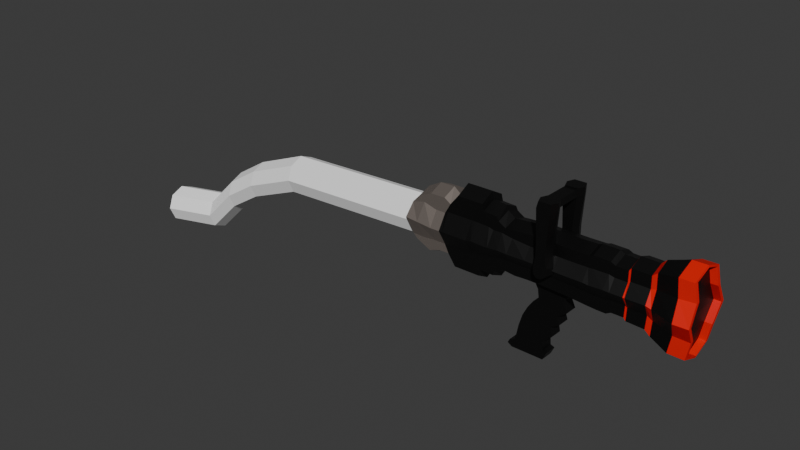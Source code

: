 # Source: mangueira.blend  (saved by Blender 4.2.66; exported with 4.5.12 LTS)
import bpy
from mathutils import Matrix  # noqa: F401  (used for matrix-valued properties, if any)

bpy.ops.wm.read_factory_settings(use_empty=True)
scene = bpy.context.scene
scene.name = 'Scene'

# ---- collections
col_collection = bpy.data.collections.new('Collection'); scene.collection.children.link(col_collection)

# ---- materials (node trees are filled in below, after node groups)
mat_material_001 = bpy.data.materials.new('Material.001')
mat_material_003 = bpy.data.materials.new('Material.003')
mat_material_004 = bpy.data.materials.new('Material.004')
mat_material = bpy.data.materials.new('Material')
mat_material.alpha_threshold = 0.0
mat_material.roughness = 0.5
mat_material.line_color = (0.0, 0.0, 0.0, 1.0)

# ---- material node trees
mat_material_001.use_nodes = True; mat_material_001.node_tree.nodes.clear()
_N = mat_material_001.node_tree.nodes; _L = mat_material_001.node_tree.links
n0 = _N.new('ShaderNodeBsdfPrincipled'); n0.name = 'Principled BSDF'; n0.location = (10, 300)
n0.inputs[0].default_value = (0.0, 0.0, 0.0, 1.0)
n1 = _N.new('ShaderNodeOutputMaterial'); n1.name = 'Material Output'; n1.location = (300, 300)
_L.new(n0.outputs[0], n1.inputs[0])
n1.is_active_output = True
mat_material_003.use_nodes = True; mat_material_003.node_tree.nodes.clear()
_N = mat_material_003.node_tree.nodes; _L = mat_material_003.node_tree.links
n0 = _N.new('ShaderNodeBsdfPrincipled'); n0.name = 'Principled BSDF'; n0.location = (10, 300)
n0.inputs[0].default_value = (0.8005, 0.004363, 0.0, 1.0)
n1 = _N.new('ShaderNodeOutputMaterial'); n1.name = 'Material Output'; n1.location = (300, 300)
_L.new(n0.outputs[0], n1.inputs[0])
n1.is_active_output = True
mat_material_004.use_nodes = True; mat_material_004.node_tree.nodes.clear()
_N = mat_material_004.node_tree.nodes; _L = mat_material_004.node_tree.links
n0 = _N.new('ShaderNodeBsdfPrincipled'); n0.name = 'Principled BSDF'; n0.location = (10, 300)
n0.inputs[0].default_value = (0.3918, 0.336, 0.3016, 1.0)
n0.inputs[1].default_value = 0.811
n1 = _N.new('ShaderNodeOutputMaterial'); n1.name = 'Material Output'; n1.location = (300, 300)
_L.new(n0.outputs[0], n1.inputs[0])
n1.is_active_output = True
mat_material.use_nodes = True; mat_material.node_tree.nodes.clear()
_N = mat_material.node_tree.nodes; _L = mat_material.node_tree.links
n0 = _N.new('ShaderNodeOutputMaterial'); n0.name = 'Material Output'; n0.location = (300, 300)
n1 = _N.new('ShaderNodeBsdfPrincipled'); n1.name = 'Principled BSDF'; n1.location = (10, 300)
n1.inputs[0].default_value = (1.0, 1.0, 1.0, 1.0)
n1.inputs[2].default_value = 1.0
n1.inputs[3].default_value = 1.45
_L.new(n1.outputs[0], n0.inputs[0])
n0.is_active_output = True

# ---- world
world_world = bpy.data.worlds.new('World'); scene.world = world_world
world_world.use_nodes = True; world_world.node_tree.nodes.clear()
_N = world_world.node_tree.nodes; _L = world_world.node_tree.links
n0 = _N.new('ShaderNodeOutputWorld'); n0.name = 'World Output'; n0.location = (300, 300)
n1 = _N.new('ShaderNodeBackground'); n1.name = 'Background'; n1.location = (10, 300)
n1.inputs[0].default_value = (0.05088, 0.05088, 0.05088, 1.0)
_L.new(n1.outputs[0], n0.inputs[0])
n0.is_active_output = True
world_world.color = (0.05088, 0.05088, 0.05088)
world_world.sun_shadow_jitter_overblur = 0.0

# ---- meshes
me_cube_001 = bpy.data.meshes.new('Cube.001')
me_cube_001.from_pydata([(-2.379, -3.423, -1.0), (-2.379, -3.423, 1.0), (-2.156, 3.61, -1.0), (-2.156, 3.61, 1.0), (-0.3794, -3.423, -1.0), (-0.3794, -3.423, 1.0), (-0.1557, 3.61, -1.0), (-0.1557, 3.61, 1.0), (4.634, -3.628, -1.0), (4.634, -3.628, 1.0), (4.426, 3.6, -1.0), (4.426, 3.6, 1.0), (-2.268, 0.1217, -1.489), (-2.268, 0.06483, 1.488), (-0.2676, 0.1217, -1.489), (-0.2676, 0.06483, 1.488), (4.185, 0.0684, -1.489), (4.185, 0.01156, 1.488), (7.434, -3.857, -1.0), (7.434, -3.857, 1.0), (7.119, 3.673, -1.0), (7.119, 3.673, 1.0), (7.007, 0.07661, -1.489), (7.007, 0.01977, 1.488), (8.893, -3.95, -1.0), (8.893, -3.95, 1.0), (7.649, 3.859, -1.0), (7.649, 3.859, 1.0), (7.947, -0.01703, -1.488), (7.947, -0.07387, 1.488), (10.36, -3.969, -1.0), (10.36, -3.969, 1.0), (10.32, 3.862, -1.0), (10.32, 3.862, 1.0), (10.15, 0.0933, -1.489), (10.15, 0.03646, 1.488), (11.05, -3.555, -1.0), (11.05, -3.555, 1.0), (11.05, 3.521, -1.0), (11.05, 3.521, 1.0), (11.09, 0.05432, -1.489), (11.09, -0.002515, 1.488), (13.03, -3.536, -1.0), (13.03, -3.536, 1.0), (13.02, 3.497, -1.0), (13.02, 3.497, 1.0), (13.1, 0.07393, -1.489), (13.1, 0.01709, 1.488), (13.36, -3.971, -1.0), (13.36, -3.971, 1.0), (13.34, 3.969, -1.0), (13.34, 3.969, 1.0), (13.4, 0.0705, -1.489), (13.4, 0.01366, 1.488), (16.2, -4.096, -1.0), (16.2, -4.096, 1.0), (16.3, 3.951, -1.0), (16.3, 3.951, 1.0), (16.42, 0.1181, -1.489), (16.42, 0.06129, 1.488), (17.06, -4.833, -1.0), (17.06, -4.833, 1.0), (17.05, 4.574, -1.0), (17.05, 4.574, 1.0), (17.28, -0.101, -1.488), (17.28, -0.1579, 1.489), (20.08, -5.582, -1.374), (20.08, -5.628, 1.42), (20.24, 5.51, -1.42), (20.24, 5.464, 1.374), (20.93, -0.1472, -2.077), (20.93, -0.2728, 2.081), (22.72, -5.514, -1.116), (22.72, -5.556, 1.161), (22.6, 5.44, -1.162), (22.6, 5.397, 1.116), (23.28, -0.07942, -1.811), (23.28, -0.2054, 1.813), (-2.322, -1.617, -1.0), (-0.322, -1.617, 1.0), (4.403, -1.744, 1.0), (-2.322, -1.617, 1.0), (-0.322, -1.617, -1.0), (4.403, -1.744, -1.0), (7.215, -1.851, 1.0), (7.215, -1.851, -1.0), (8.407, -1.945, 1.0), (8.407, -1.945, -1.0), (10.25, -1.898, 1.0), (10.25, -1.898, -1.0), (11.07, -1.716, 1.0), (11.07, -1.716, -1.0), (13.07, -1.697, 1.0), (13.07, -1.697, -1.0), (13.38, -1.91, 1.0), (13.38, -1.91, -1.0), (16.32, -1.946, 1.0), (16.32, -1.946, -1.0), (17.17, -2.417, 1.0), (17.17, -2.417, -1.0), (20.52, -2.857, 1.408), (20.52, -2.811, -1.386), (23.17, -2.881, 1.148), (23.17, -2.833, -1.126), (-2.212, 1.851, 1.0), (-0.2117, 1.851, -1.0), (4.306, 1.82, -1.0), (-2.212, 1.851, -1.0), (-0.2117, 1.851, 1.0), (4.306, 1.82, 1.0), (7.063, 1.86, -1.0), (7.063, 1.86, 1.0), (7.798, 1.907, -1.0), (7.798, 1.907, 1.0), (10.23, 1.963, -1.0), (10.23, 1.963, 1.0), (11.07, 1.773, -1.0), (11.07, 1.773, 1.0), (13.06, 1.771, -1.0), (13.06, 1.771, 1.0), (13.37, 2.005, -1.0), (13.37, 2.005, 1.0), (16.36, 2.021, -1.0), (16.36, 2.021, 1.0), (17.16, 2.222, -1.0), (17.16, 2.222, 1.0), (20.58, 2.662, -1.408), (20.58, 2.615, 1.386), (23.14, 2.842, -1.149), (23.14, 2.794, 1.125), (-4.4, -3.537, -1.0), (-4.4, -3.537, 1.0), (-4.72, 3.393, -1.0), (-4.72, 3.393, 1.0), (-5.298, 0.06014, -1.489), (-5.298, 0.003305, 1.488), (-5.197, -1.601, -1.0), (-5.197, -1.601, 1.0), (-5.138, 2.075, 1.0), (-5.138, 2.075, -1.0), (-6.318, -3.335, -1.0), (-6.318, -3.335, 1.0), (-6.431, 3.258, -1.0), (-6.431, 3.258, 1.0), (-6.827, 0.1068, -1.489), (-6.827, 0.04999, 1.488), (-6.908, -1.684, -1.0), (-6.908, -1.684, 1.0), (-6.953, 2.38, 1.0), (-6.953, 2.38, -1.0), (-7.75, -3.997, -1.0), (-7.75, -3.997, 1.0), (-7.611, 3.962, -1.0), (-7.611, 3.962, 1.0), (-8.601, -0.03436, -1.488), (-8.601, -0.0912, 1.488), (-8.573, -2.023, -1.0), (-8.573, -2.023, 1.0), (-8.421, 2.329, 1.0), (-8.421, 2.329, -1.0), (-8.154, -4.787, -1.0), (-8.154, -4.787, 1.0), (-7.943, 4.592, -1.0), (-7.943, 4.592, 1.0), (-9.131, -0.05145, -1.488), (-9.131, -0.1083, 1.488), (-9.139, -2.256, -1.0), (-9.139, -2.256, 1.0), (-9.22, 2.564, 1.0), (-9.22, 2.564, -1.0), (-10.47, -4.702, -1.0), (-10.47, -4.702, 1.0), (-10.25, 4.678, -1.0), (-10.25, 4.678, 1.0), (-11.44, 0.0343, -1.488), (-11.44, -0.02254, 1.488), (-11.45, -2.17, -1.0), (-11.45, -2.17, 1.0), (-11.53, 2.649, 1.0), (-11.53, 2.649, -1.0), (-10.63, -5.752, -1.0), (-10.63, -5.752, 1.0), (-10.54, 5.714, -1.0), (-10.54, 5.714, 1.0), (-12.33, -0.1707, -1.487), (-12.33, -0.2275, 1.489), (-12.08, -2.752, -1.0), (-12.08, -2.752, 1.0), (-12.25, 2.624, 1.0), (-12.25, 2.624, -1.0), (-14.87, -5.775, -1.0), (-14.87, -5.775, 1.0), (-14.79, 5.69, -1.0), (-14.79, 5.69, 1.0), (-16.57, -0.1946, -1.487), (-16.57, -0.2514, 1.489), (-16.32, -2.776, -1.0), (-16.32, -2.776, 1.0), (-16.5, 2.6, 1.0), (-16.5, 2.6, -1.0), (-16.15, -4.024, -1.0), (-16.15, -4.024, 1.0), (-16.12, 3.971, -1.0), (-16.12, 3.971, 1.0), (-17.2, -0.2411, -1.487), (-17.2, -0.2979, 1.489), (-16.86, -2.679, -1.0), (-16.86, -2.679, 1.0), (-17.02, 2.302, 1.0), (-17.02, 2.302, -1.0), (-17.75, -4.051, -1.0), (-17.75, -4.051, 1.0), (-17.23, 4.664, -1.0), (-17.23, 4.664, 1.0), (-18.8, -0.2677, -1.487), (-18.8, -0.3245, 1.49), (-18.46, -2.706, -1.0), (-18.46, -2.706, 1.0), (-18.62, 2.276, 1.0), (-18.62, 2.276, -1.0), (-19.65, -4.667, -1.0), (-19.65, -4.667, 1.0), (-19.71, 4.605, -1.0), (-19.71, 4.605, 1.0), (-21.31, -0.0572, -1.488), (-21.31, -0.114, 1.488), (-20.89, -2.873, -1.0), (-20.89, -2.873, 1.0), (-20.86, 2.864, 1.0), (-20.86, 2.864, -1.0), (-22.05, -3.526, -1.0), (-22.05, -3.526, 1.0), (-21.83, 3.642, -1.0), (-21.83, 3.642, 1.0), (-23.4, 0.09537, -1.489), (-23.4, 0.03853, 1.488), (-22.78, -2.828, -1.0), (-22.78, -2.828, 1.0), (-23.0, 2.333, 1.0), (-23.0, 2.333, -1.0), (-2.379, -4.169, -0.007748), (-2.156, 4.407, 0.008287), (-0.1557, 4.407, 0.008287), (-0.3794, -4.169, -0.007748), (4.426, 4.394, 0.008264), (4.634, -4.418, -0.008214), (7.119, 4.483, 0.00843), (7.434, -4.697, -0.008736), (7.649, 4.711, 0.008856), (8.893, -4.811, -0.00895), (10.32, 4.714, 0.008862), (10.36, -4.834, -0.008993), (11.05, 4.298, 0.008084), (11.05, -4.33, -0.008049), (13.02, 4.27, 0.008031), (13.03, -4.306, -0.008004), (13.34, 4.844, 0.009105), (13.36, -4.836, -0.008996), (16.3, 4.823, 0.009066), (16.2, -4.988, -0.009281), (17.05, 5.582, 0.01049), (17.06, -5.887, -0.01096), (20.24, 6.695, -0.01045), (20.08, -6.828, 0.01004), (22.65, 6.425, -0.01482), (22.75, -6.549, 0.01456), (-4.4, -4.307, -0.008006), (-4.72, 4.142, 0.007793), (-6.318, -4.06, -0.007546), (-6.431, 3.978, 0.007486), (-7.75, -4.868, -0.009056), (-7.611, 4.837, 0.009091), (-8.154, -5.832, -0.01086), (-7.943, 5.605, 0.01053), (-10.47, -5.727, -0.01066), (-10.25, 5.709, 0.01072), (-10.63, -7.007, -0.01306), (-10.54, 6.972, 0.01308), (-14.87, -7.036, -0.01311), (-14.79, 6.943, 0.01303), (-16.15, -4.901, -0.009118), (-16.12, 4.848, 0.009111), (-17.75, -4.933, -0.009178), (-17.23, 5.692, 0.01069), (-19.65, -5.685, -0.01058), (-19.71, 5.62, 0.01056), (-22.05, -4.294, -0.007982), (-21.83, 4.447, 0.008362), (-23.4, 0.0871, -0.0003455), (-22.78, -3.443, -0.006391), (-23.0, 2.85, 0.005376), (22.55, 6.748, -0.01053), (22.55, 5.554, -1.42), (23.12, 2.867, -1.409), (23.16, -2.91, 1.408), (22.67, -5.671, 1.42), (22.67, -6.88, 0.01012), (22.67, -5.625, -1.374), (23.16, -2.863, -1.385), (23.28, -0.08224, -2.078), (23.12, 2.821, 1.385), (23.28, -0.2079, 2.08), (22.55, 5.507, 1.374), (22.15, -0.1818, 0.0002), (22.16, -0.08986, -1.811), (22.03, -3.524, -0.00657), (22.05, -2.844, -1.126), (21.99, 3.462, 0.006492), (22.01, 2.831, -1.149), (22.16, -0.2159, 1.813), (22.05, -2.891, 1.148), (22.01, 2.784, 1.125), (21.52, 6.414, -0.01487), (21.63, -6.56, 0.01451), (21.48, 5.429, -1.162), (21.59, -5.566, 1.161), (21.59, -5.524, -1.116), (21.48, 5.387, 1.116)], [], [(78, 0, 130, 136), (241, 3, 7, 242), (79, 5, 9, 80), (243, 5, 1, 240), (78, 82, 4, 0), (79, 81, 1, 5), (80, 9, 19, 84), (242, 7, 11, 244), (243, 4, 8, 245), (105, 6, 10, 106), (82, 14, 16, 83), (109, 17, 23, 111), (108, 104, 13, 15), (107, 105, 14, 12), (108, 15, 17, 109), (241, 2, 132, 267), (84, 19, 25, 86), (85, 22, 28, 87), (244, 11, 21, 246), (245, 8, 18, 247), (83, 16, 22, 85), (106, 10, 20, 110), (112, 26, 32, 114), (249, 24, 30, 251), (246, 21, 27, 248), (111, 23, 29, 113), (247, 18, 24, 249), (110, 20, 26, 112), (250, 33, 39, 252), (88, 31, 37, 90), (87, 28, 34, 89), (86, 25, 31, 88), (248, 27, 33, 250), (113, 29, 35, 115), (91, 40, 46, 93), (116, 38, 44, 118), (115, 35, 41, 117), (251, 30, 36, 253), (114, 32, 38, 116), (89, 34, 40, 91), (119, 47, 53, 121), (254, 45, 51, 256), (90, 37, 43, 92), (252, 39, 45, 254), (117, 41, 47, 119), (253, 36, 42, 255), (94, 49, 55, 96), (95, 52, 58, 97), (255, 42, 48, 257), (118, 44, 50, 120), (93, 46, 52, 95), (92, 43, 49, 94), (259, 54, 60, 261), (123, 59, 65, 125), (256, 51, 57, 258), (121, 53, 59, 123), (257, 48, 54, 259), (120, 50, 56, 122), (98, 61, 67, 100), (99, 64, 70, 101), (122, 56, 62, 124), (97, 58, 64, 99), (96, 55, 61, 98), (258, 57, 63, 260), (263, 66, 297, 296), (127, 71, 301, 300), (260, 63, 69, 262), (125, 65, 71, 127), (261, 60, 66, 263), (124, 62, 68, 126), (77, 102, 310, 309), (75, 129, 311, 317), (126, 68, 292, 293), (101, 70, 299, 298), (100, 67, 295, 294), (262, 69, 302, 291), (71, 100, 294, 301), (66, 101, 298, 297), (102, 73, 315, 310), (59, 96, 98, 65), (54, 97, 99, 60), (60, 99, 101, 66), (65, 98, 100, 71), (47, 92, 94, 53), (42, 93, 95, 48), (48, 95, 97, 54), (53, 94, 96, 59), (41, 90, 92, 47), (30, 89, 91, 36), (36, 91, 93, 42), (29, 86, 88, 35), (24, 87, 89, 30), (35, 88, 90, 41), (8, 83, 85, 18), (18, 85, 87, 24), (23, 84, 86, 29), (107, 12, 134, 139), (4, 82, 83, 8), (17, 80, 84, 23), (15, 13, 81, 79), (12, 14, 82, 78), (15, 79, 80, 17), (70, 126, 293, 299), (129, 77, 309, 311), (64, 124, 126, 70), (63, 125, 127, 69), (69, 127, 300, 302), (58, 122, 124, 64), (52, 120, 122, 58), (51, 121, 123, 57), (57, 123, 125, 63), (46, 118, 120, 52), (39, 117, 119, 45), (45, 119, 121, 51), (34, 114, 116, 40), (33, 115, 117, 39), (40, 116, 118, 46), (27, 113, 115, 33), (22, 110, 112, 28), (21, 111, 113, 27), (28, 112, 114, 34), (16, 106, 110, 22), (7, 108, 109, 11), (2, 6, 105, 107), (7, 3, 104, 108), (11, 109, 111, 21), (14, 105, 106, 16), (2, 107, 139, 132), (136, 130, 140, 146), (135, 138, 148, 145), (267, 132, 142, 269), (138, 133, 143, 148), (13, 104, 138, 135), (81, 13, 135, 137), (240, 1, 131, 266), (104, 3, 133, 138), (1, 81, 137, 131), (12, 78, 136, 134), (144, 146, 156, 154), (146, 140, 150, 156), (145, 148, 158, 155), (269, 142, 152, 271), (134, 136, 146, 144), (139, 134, 144, 149), (132, 139, 149, 142), (266, 131, 141, 268), (131, 137, 147, 141), (137, 135, 145, 147), (154, 156, 166, 164), (156, 150, 160, 166), (155, 158, 168, 165), (271, 152, 162, 273), (149, 144, 154, 159), (142, 149, 159, 152), (268, 141, 151, 270), (141, 147, 157, 151), (147, 145, 155, 157), (148, 143, 153, 158), (164, 166, 176, 174), (166, 160, 170, 176), (165, 168, 178, 175), (273, 162, 172, 275), (159, 154, 164, 169), (152, 159, 169, 162), (270, 151, 161, 272), (151, 157, 167, 161), (157, 155, 165, 167), (158, 153, 163, 168), (172, 179, 189, 182), (179, 174, 184, 189), (174, 176, 186, 184), (176, 170, 180, 186), (169, 164, 174, 179), (162, 169, 179, 172), (272, 161, 171, 274), (161, 167, 177, 171), (167, 165, 175, 177), (168, 163, 173, 178), (181, 187, 197, 191), (276, 181, 191, 278), (182, 189, 199, 192), (189, 184, 194, 199), (274, 171, 181, 276), (171, 177, 187, 181), (177, 175, 185, 187), (178, 173, 183, 188), (275, 172, 182, 277), (175, 178, 188, 185), (197, 195, 205, 207), (191, 197, 207, 201), (278, 191, 201, 280), (192, 199, 209, 202), (187, 185, 195, 197), (188, 183, 193, 198), (277, 182, 192, 279), (185, 188, 198, 195), (186, 180, 190, 196), (184, 186, 196, 194), (281, 202, 212, 283), (208, 203, 213, 218), (207, 205, 215, 217), (201, 207, 217, 211), (198, 193, 203, 208), (279, 192, 202, 281), (195, 198, 208, 205), (196, 190, 200, 206), (194, 196, 206, 204), (199, 194, 204, 209), (215, 218, 228, 225), (283, 212, 222, 285), (218, 213, 223, 228), (217, 215, 225, 227), (205, 208, 218, 215), (206, 200, 210, 216), (204, 206, 216, 214), (209, 204, 214, 219), (202, 209, 219, 212), (280, 201, 211, 282), (226, 220, 230, 236), (225, 228, 238, 235), (285, 222, 232, 287), (228, 223, 233, 238), (216, 210, 220, 226), (214, 216, 226, 224), (219, 214, 224, 229), (212, 219, 229, 222), (282, 211, 221, 284), (211, 217, 227, 221), (290, 238, 233, 287), (289, 237, 235, 288), (286, 231, 237, 289), (288, 235, 238, 290), (224, 226, 236, 234), (229, 224, 234, 239), (222, 229, 239, 232), (284, 221, 231, 286), (221, 227, 237, 231), (227, 225, 235, 237), (220, 284, 286, 230), (234, 288, 290, 239), (230, 286, 289, 236), (236, 289, 288, 234), (239, 290, 287, 232), (210, 282, 284, 220), (223, 285, 287, 233), (200, 280, 282, 210), (213, 283, 285, 223), (193, 279, 281, 203), (203, 281, 283, 213), (183, 277, 279, 193), (190, 278, 280, 200), (173, 275, 277, 183), (170, 274, 276, 180), (180, 276, 278, 190), (160, 272, 274, 170), (150, 270, 272, 160), (163, 273, 275, 173), (140, 268, 270, 150), (153, 271, 273, 163), (130, 266, 268, 140), (143, 269, 271, 153), (0, 240, 266, 130), (133, 267, 269, 143), (76, 128, 308, 304), (128, 74, 314, 308), (68, 262, 291, 292), (73, 265, 313, 315), (103, 76, 304, 306), (61, 261, 263, 67), (62, 260, 262, 68), (67, 263, 296, 295), (56, 258, 260, 62), (49, 257, 259, 55), (50, 256, 258, 56), (55, 259, 261, 61), (43, 255, 257, 49), (37, 253, 255, 43), (38, 252, 254, 44), (44, 254, 256, 50), (31, 251, 253, 37), (26, 248, 250, 32), (32, 250, 252, 38), (19, 247, 249, 25), (20, 246, 248, 26), (25, 249, 251, 31), (9, 245, 247, 19), (10, 244, 246, 20), (3, 241, 267, 133), (5, 243, 245, 9), (6, 242, 244, 10), (4, 243, 240, 0), (2, 241, 242, 6), (264, 74, 292, 291), (74, 128, 293, 292), (73, 102, 294, 295), (72, 265, 296, 297), (76, 103, 298, 299), (77, 129, 300, 301), (102, 77, 301, 294), (103, 72, 297, 298), (128, 76, 299, 293), (129, 75, 302, 300), (75, 264, 291, 302), (265, 73, 295, 296), (305, 310, 315, 313), (307, 311, 309, 303), (303, 309, 310, 305), (312, 317, 311, 307), (314, 312, 307, 308), (304, 303, 305, 306), (308, 307, 303, 304), (306, 305, 313, 316), (265, 72, 316, 313), (264, 75, 317, 312), (74, 264, 312, 314), (72, 103, 306, 316)])
me_cube_001.polygons.foreach_set('material_index', [0, 0, 0, 0, 0, 0, 0, 0, 0, 0, 0, 0, 0, 0, 0, 0, 0, 0, 0, 0, 0, 0, 0, 0, 0, 0, 0, 0, 0, 0, 0, 0, 0, 0, 0, 0, 0, 0, 0, 0, 1, 1, 0, 0, 0, 0, 0, 0, 1, 1, 1, 1, 1, 1, 0, 0, 0, 0, 0, 0, 1, 1, 1, 1, 1, 1, 0, 0, 0, 0, 1, 1, 1, 1, 1, 1, 1, 1, 1, 1, 1, 0, 0, 1, 1, 0, 0, 0, 0, 0, 0, 0, 0, 0, 0, 0, 0, 0, 0, 0, 0, 0, 1, 1, 0, 0, 1, 1, 0, 0, 1, 1, 0, 1, 0, 0, 0, 0, 0, 0, 0, 0, 0, 0, 0, 0, 0, 0, 0, 0, 0, 0, 0, 0, 0, 0, 0, 0, 0, 0, 0, 0, 0, 0, 0, 0, 0, 0, 0, 0, 0, 0, 0, 0, 0, 0, 0, 0, 0, 0, 0, 0, 0, 0, 0, 0, 0, 0, 0, 0, 0, 0, 0, 0, 0, 0, 0, 0, 0, 0, 0, 0, 0, 0, 0, 0, 0, 0, 0, 0, 0, 0, 0, 0, 0, 0, 0, 0, 2, 2, 2, 2, 0, 0, 0, 0, 0, 0, 2, 2, 2, 2, 2, 2, 2, 2, 2, 2, 2, 2, 2, 2, 2, 2, 2, 2, 2, 2, 2, 2, 2, 2, 2, 2, 2, 2, 2, 2, 2, 2, 2, 2, 2, 2, 2, 2, 2, 0, 2, 0, 0, 0, 0, 0, 0, 0, 0, 0, 0, 0, 0, 0, 0, 1, 1, 1, 1, 1, 0, 0, 1, 1, 0, 0, 1, 1, 0, 0, 1, 0, 0, 0, 0, 0, 0, 0, 0, 0, 0, 0, 0, 0, 1, 1, 1, 1, 1, 1, 1, 1, 1, 1, 1, 1, 0, 0, 0, 0, 0, 0, 0, 0, 1, 1, 1, 1])
_uv = me_cube_001.uv_layers.new(name='UVMap')
_uv.uv.foreach_set('vector', [0.125, 0.6858, 0.125, 0.75, 0.125, 0.75, 0.125, 0.6858, 0.5, 0.25, 0.625, 0.25, 0.625, 0.5, 0.5, 0.5, 0.625, 0.6858, 0.625, 0.75, 0.625, 0.75, 0.625, 0.6858, 0.5, 0.75, 0.625, 0.75, 0.625, 1.0, 0.5, 1.0, 0.125, 0.6858, 0.375, 0.6858, 0.375, 0.75, 0.125, 0.75, 0.625, 0.6858, 0.875, 0.6858, 0.875, 0.75, 0.625, 0.75, 0.625, 0.6858, 0.625, 0.75, 0.625, 0.75, 0.625, 0.6858, 0.5, 0.5, 0.625, 0.5, 0.625, 0.5, 0.5, 0.5, 0.5, 0.75, 0.375, 0.75, 0.375, 0.75, 0.5, 0.75, 0.375, 0.5625, 0.375, 0.5, 0.375, 0.5, 0.375, 0.5625, 0.375, 0.6858, 0.375, 0.625, 0.375, 0.625, 0.375, 0.6858, 0.625, 0.5625, 0.625, 0.625, 0.625, 0.625, 0.625, 0.5625, 0.625, 0.5625, 0.875, 0.5625, 0.875, 0.625, 0.625, 0.625, 0.125, 0.5625, 0.375, 0.5625, 0.375, 0.625, 0.125, 0.625, 0.625, 0.5625, 0.625, 0.625, 0.625, 0.625, 0.625, 0.5625, 0.5, 0.25, 0.375, 0.25, 0.375, 0.25, 0.5, 0.25, 0.625, 0.6858, 0.625, 0.75, 0.625, 0.75, 0.625, 0.6858, 0.375, 0.6858, 0.375, 0.625, 0.375, 0.625, 0.375, 0.6858, 0.5, 0.5, 0.625, 0.5, 0.625, 0.5, 0.5, 0.5, 0.5, 0.75, 0.375, 0.75, 0.375, 0.75, 0.5, 0.75, 0.375, 0.6858, 0.375, 0.625, 0.375, 0.625, 0.375, 0.6858, 0.375, 0.5625, 0.375, 0.5, 0.375, 0.5, 0.375, 0.5625, 0.375, 0.5625, 0.375, 0.5, 0.375, 0.5, 0.375, 0.5625, 0.5, 0.75, 0.375, 0.75, 0.375, 0.75, 0.5, 0.75, 0.5, 0.5, 0.625, 0.5, 0.625, 0.5, 0.5, 0.5, 0.625, 0.5625, 0.625, 0.625, 0.625, 0.625, 0.625, 0.5625, 0.5, 0.75, 0.375, 0.75, 0.375, 0.75, 0.5, 0.75, 0.375, 0.5625, 0.375, 0.5, 0.375, 0.5, 0.375, 0.5625, 0.5, 0.5, 0.625, 0.5, 0.625, 0.5, 0.5, 0.5, 0.625, 0.6858, 0.625, 0.75, 0.625, 0.75, 0.625, 0.6858, 0.375, 0.6858, 0.375, 0.625, 0.375, 0.625, 0.375, 0.6858, 0.625, 0.6858, 0.625, 0.75, 0.625, 0.75, 0.625, 0.6858, 0.5, 0.5, 0.625, 0.5, 0.625, 0.5, 0.5, 0.5, 0.625, 0.5625, 0.625, 0.625, 0.625, 0.625, 0.625, 0.5625, 0.375, 0.6858, 0.375, 0.625, 0.375, 0.625, 0.375, 0.6858, 0.375, 0.5625, 0.375, 0.5, 0.375, 0.5, 0.375, 0.5625, 0.625, 0.5625, 0.625, 0.625, 0.625, 0.625, 0.625, 0.5625, 0.5, 0.75, 0.375, 0.75, 0.375, 0.75, 0.5, 0.75, 0.375, 0.5625, 0.375, 0.5, 0.375, 0.5, 0.375, 0.5625, 0.375, 0.6858, 0.375, 0.625, 0.375, 0.625, 0.375, 0.6858, 0.625, 0.5625, 0.625, 0.625, 0.625, 0.625, 0.625, 0.5625, 0.5, 0.5, 0.625, 0.5, 0.625, 0.5, 0.5, 0.5, 0.625, 0.6858, 0.625, 0.75, 0.625, 0.75, 0.625, 0.6858, 0.5, 0.5, 0.625, 0.5, 0.625, 0.5, 0.5, 0.5, 0.625, 0.5625, 0.625, 0.625, 0.625, 0.625, 0.625, 0.5625, 0.5, 0.75, 0.375, 0.75, 0.375, 0.75, 0.5, 0.75, 0.625, 0.6858, 0.625, 0.75, 0.625, 0.75, 0.625, 0.6858, 0.375, 0.6858, 0.375, 0.625, 0.375, 0.625, 0.375, 0.6858, 0.5, 0.75, 0.375, 0.75, 0.375, 0.75, 0.5, 0.75, 0.375, 0.5625, 0.375, 0.5, 0.375, 0.5, 0.375, 0.5625, 0.375, 0.6858, 0.375, 0.625, 0.375, 0.625, 0.375, 0.6858, 0.625, 0.6858, 0.625, 0.75, 0.625, 0.75, 0.625, 0.6858, 0.5, 0.75, 0.375, 0.75, 0.375, 0.75, 0.5, 0.75, 0.625, 0.5625, 0.625, 0.625, 0.625, 0.625, 0.625, 0.5625, 0.5, 0.5, 0.625, 0.5, 0.625, 0.5, 0.5, 0.5, 0.625, 0.5625, 0.625, 0.625, 0.625, 0.625, 0.625, 0.5625, 0.5, 0.75, 0.375, 0.75, 0.375, 0.75, 0.5, 0.75, 0.375, 0.5625, 0.375, 0.5, 0.375, 0.5, 0.375, 0.5625, 0.625, 0.6858, 0.625, 0.75, 0.625, 0.75, 0.625, 0.6858, 0.375, 0.6858, 0.375, 0.625, 0.375, 0.625, 0.375, 0.6858, 0.375, 0.5625, 0.375, 0.5, 0.375, 0.5, 0.375, 0.5625, 0.375, 0.6858, 0.375, 0.625, 0.375, 0.625, 0.375, 0.6858, 0.625, 0.6858, 0.625, 0.75, 0.625, 0.75, 0.625, 0.6858, 0.5, 0.5, 0.625, 0.5, 0.625, 0.5, 0.5, 0.5, 0.5, 0.75, 0.375, 0.75, 0.375, 0.75, 0.5, 0.75, 0.625, 0.5625, 0.625, 0.625, 0.625, 0.625, 0.625, 0.5625, 0.5, 0.5, 0.625, 0.5, 0.625, 0.5, 0.5, 0.5, 0.625, 0.5625, 0.625, 0.625, 0.625, 0.625, 0.625, 0.5625, 0.5, 0.75, 0.375, 0.75, 0.375, 0.75, 0.5, 0.75, 0.375, 0.5625, 0.375, 0.5, 0.375, 0.5, 0.375, 0.5625, 0.609, 0.625, 0.6007, 0.6829, 0.6007, 0.6829, 0.609, 0.625, 0.6017, 0.5071, 0.6015, 0.5657, 0.6015, 0.5657, 0.6017, 0.5071, 0.375, 0.5625, 0.375, 0.5, 0.375, 0.5, 0.375, 0.5625, 0.375, 0.6858, 0.375, 0.625, 0.375, 0.625, 0.375, 0.6858, 0.625, 0.6858, 0.625, 0.75, 0.625, 0.75, 0.625, 0.6858, 0.5, 0.5, 0.625, 0.5, 0.625, 0.5, 0.5, 0.5, 0.625, 0.625, 0.625, 0.6858, 0.625, 0.6858, 0.625, 0.625, 0.375, 0.75, 0.375, 0.6858, 0.375, 0.6858, 0.375, 0.75, 0.6007, 0.6829, 0.6022, 0.743, 0.6022, 0.743, 0.6007, 0.6829, 0.625, 0.625, 0.625, 0.6858, 0.625, 0.6858, 0.625, 0.625, 0.375, 0.75, 0.375, 0.6858, 0.375, 0.6858, 0.375, 0.75, 0.375, 0.75, 0.375, 0.6858, 0.375, 0.6858, 0.375, 0.75, 0.625, 0.625, 0.625, 0.6858, 0.625, 0.6858, 0.625, 0.625, 0.625, 0.625, 0.625, 0.6858, 0.625, 0.6858, 0.625, 0.625, 0.375, 0.75, 0.375, 0.6858, 0.375, 0.6858, 0.375, 0.75, 0.375, 0.75, 0.375, 0.6858, 0.375, 0.6858, 0.375, 0.75, 0.625, 0.625, 0.625, 0.6858, 0.625, 0.6858, 0.625, 0.625, 0.625, 0.625, 0.625, 0.6858, 0.625, 0.6858, 0.625, 0.625, 0.375, 0.75, 0.375, 0.6858, 0.375, 0.6858, 0.375, 0.75, 0.375, 0.75, 0.375, 0.6858, 0.375, 0.6858, 0.375, 0.75, 0.625, 0.625, 0.625, 0.6858, 0.625, 0.6858, 0.625, 0.625, 0.375, 0.75, 0.375, 0.6858, 0.375, 0.6858, 0.375, 0.75, 0.625, 0.625, 0.625, 0.6858, 0.625, 0.6858, 0.625, 0.625, 0.375, 0.75, 0.375, 0.6858, 0.375, 0.6858, 0.375, 0.75, 0.375, 0.75, 0.375, 0.6858, 0.375, 0.6858, 0.375, 0.75, 0.625, 0.625, 0.625, 0.6858, 0.625, 0.6858, 0.625, 0.625, 0.125, 0.5625, 0.125, 0.625, 0.125, 0.625, 0.125, 0.5625, 0.375, 0.75, 0.375, 0.6858, 0.375, 0.6858, 0.375, 0.75, 0.625, 0.625, 0.625, 0.6858, 0.625, 0.6858, 0.625, 0.625, 0.625, 0.625, 0.875, 0.625, 0.875, 0.6858, 0.625, 0.6858, 0.125, 0.625, 0.375, 0.625, 0.375, 0.6858, 0.125, 0.6858, 0.625, 0.625, 0.625, 0.6858, 0.625, 0.6858, 0.625, 0.625, 0.375, 0.625, 0.375, 0.5625, 0.375, 0.5625, 0.375, 0.625, 0.6015, 0.5657, 0.609, 0.625, 0.609, 0.625, 0.6015, 0.5657, 0.375, 0.625, 0.375, 0.5625, 0.375, 0.5625, 0.375, 0.625, 0.625, 0.5, 0.625, 0.5625, 0.625, 0.5625, 0.625, 0.5, 0.625, 0.5, 0.625, 0.5625, 0.625, 0.5625, 0.625, 0.5, 0.375, 0.625, 0.375, 0.5625, 0.375, 0.5625, 0.375, 0.625, 0.375, 0.625, 0.375, 0.5625, 0.375, 0.5625, 0.375, 0.625, 0.625, 0.5, 0.625, 0.5625, 0.625, 0.5625, 0.625, 0.5, 0.625, 0.5, 0.625, 0.5625, 0.625, 0.5625, 0.625, 0.5, 0.375, 0.625, 0.375, 0.5625, 0.375, 0.5625, 0.375, 0.625, 0.625, 0.5, 0.625, 0.5625, 0.625, 0.5625, 0.625, 0.5, 0.625, 0.5, 0.625, 0.5625, 0.625, 0.5625, 0.625, 0.5, 0.375, 0.625, 0.375, 0.5625, 0.375, 0.5625, 0.375, 0.625, 0.625, 0.5, 0.625, 0.5625, 0.625, 0.5625, 0.625, 0.5, 0.375, 0.625, 0.375, 0.5625, 0.375, 0.5625, 0.375, 0.625, 0.625, 0.5, 0.625, 0.5625, 0.625, 0.5625, 0.625, 0.5, 0.375, 0.625, 0.375, 0.5625, 0.375, 0.5625, 0.375, 0.625, 0.625, 0.5, 0.625, 0.5625, 0.625, 0.5625, 0.625, 0.5, 0.375, 0.625, 0.375, 0.5625, 0.375, 0.5625, 0.375, 0.625, 0.375, 0.625, 0.375, 0.5625, 0.375, 0.5625, 0.375, 0.625, 0.625, 0.5, 0.625, 0.5625, 0.625, 0.5625, 0.625, 0.5, 0.125, 0.5, 0.375, 0.5, 0.375, 0.5625, 0.125, 0.5625, 0.625, 0.5, 0.875, 0.5, 0.875, 0.5625, 0.625, 0.5625, 0.625, 0.5, 0.625, 0.5625, 0.625, 0.5625, 0.625, 0.5, 0.375, 0.625, 0.375, 0.5625, 0.375, 0.5625, 0.375, 0.625, 0.125, 0.5, 0.125, 0.5625, 0.125, 0.5625, 0.125, 0.5, 0.125, 0.6858, 0.125, 0.75, 0.125, 0.75, 0.125, 0.6858, 0.875, 0.625, 0.875, 0.5625, 0.875, 0.5625, 0.875, 0.625, 0.5, 0.25, 0.375, 0.25, 0.375, 0.25, 0.5, 0.25, 0.875, 0.5625, 0.875, 0.5, 0.875, 0.5, 0.875, 0.5625, 0.875, 0.625, 0.875, 0.5625, 0.875, 0.5625, 0.875, 0.625, 0.875, 0.6858, 0.875, 0.625, 0.875, 0.625, 0.875, 0.6858, 0.5, 1.0, 0.625, 1.0, 0.625, 1.0, 0.5, 1.0, 0.875, 0.5625, 0.875, 0.5, 0.875, 0.5, 0.875, 0.5625, 0.875, 0.75, 0.875, 0.6858, 0.875, 0.6858, 0.875, 0.75, 0.125, 0.625, 0.125, 0.6858, 0.125, 0.6858, 0.125, 0.625, 0.125, 0.625, 0.125, 0.6858, 0.125, 0.6858, 0.125, 0.625, 0.125, 0.6858, 0.125, 0.75, 0.125, 0.75, 0.125, 0.6858, 0.875, 0.625, 0.875, 0.5625, 0.875, 0.5625, 0.875, 0.625, 0.5, 0.25, 0.375, 0.25, 0.375, 0.25, 0.5, 0.25, 0.125, 0.625, 0.125, 0.6858, 0.125, 0.6858, 0.125, 0.625, 0.125, 0.5625, 0.125, 0.625, 0.125, 0.625, 0.125, 0.5625, 0.125, 0.5, 0.125, 0.5625, 0.125, 0.5625, 0.125, 0.5, 0.5, 1.0, 0.625, 1.0, 0.625, 1.0, 0.5, 1.0, 0.875, 0.75, 0.875, 0.6858, 0.875, 0.6858, 0.875, 0.75, 0.875, 0.6858, 0.875, 0.625, 0.875, 0.625, 0.875, 0.6858, 0.125, 0.625, 0.125, 0.6858, 0.125, 0.6858, 0.125, 0.625, 0.125, 0.6858, 0.125, 0.75, 0.125, 0.75, 0.125, 0.6858, 0.875, 0.625, 0.875, 0.5625, 0.875, 0.5625, 0.875, 0.625, 0.5, 0.25, 0.375, 0.25, 0.375, 0.25, 0.5, 0.25, 0.125, 0.5625, 0.125, 0.625, 0.125, 0.625, 0.125, 0.5625, 0.125, 0.5, 0.125, 0.5625, 0.125, 0.5625, 0.125, 0.5, 0.5, 1.0, 0.625, 1.0, 0.625, 1.0, 0.5, 1.0, 0.875, 0.75, 0.875, 0.6858, 0.875, 0.6858, 0.875, 0.75, 0.875, 0.6858, 0.875, 0.625, 0.875, 0.625, 0.875, 0.6858, 0.875, 0.5625, 0.875, 0.5, 0.875, 0.5, 0.875, 0.5625, 0.125, 0.625, 0.125, 0.6858, 0.125, 0.6858, 0.125, 0.625, 0.125, 0.6858, 0.125, 0.75, 0.125, 0.75, 0.125, 0.6858, 0.875, 0.625, 0.875, 0.5625, 0.875, 0.5625, 0.875, 0.625, 0.5, 0.25, 0.375, 0.25, 0.375, 0.25, 0.5, 0.25, 0.125, 0.5625, 0.125, 0.625, 0.125, 0.625, 0.125, 0.5625, 0.125, 0.5, 0.125, 0.5625, 0.125, 0.5625, 0.125, 0.5, 0.5, 1.0, 0.625, 1.0, 0.625, 1.0, 0.5, 1.0, 0.875, 0.75, 0.875, 0.6858, 0.875, 0.6858, 0.875, 0.75, 0.875, 0.6858, 0.875, 0.625, 0.875, 0.625, 0.875, 0.6858, 0.875, 0.5625, 0.875, 0.5, 0.875, 0.5, 0.875, 0.5625, 0.125, 0.5, 0.125, 0.5625, 0.125, 0.5625, 0.125, 0.5, 0.125, 0.5625, 0.125, 0.625, 0.125, 0.625, 0.125, 0.5625, 0.125, 0.625, 0.125, 0.6858, 0.125, 0.6858, 0.125, 0.625, 0.125, 0.6858, 0.125, 0.75, 0.125, 0.75, 0.125, 0.6858, 0.125, 0.5625, 0.125, 0.625, 0.125, 0.625, 0.125, 0.5625, 0.125, 0.5, 0.125, 0.5625, 0.125, 0.5625, 0.125, 0.5, 0.5, 1.0, 0.625, 1.0, 0.625, 1.0, 0.5, 1.0, 0.875, 0.75, 0.875, 0.6858, 0.875, 0.6858, 0.875, 0.75, 0.875, 0.6858, 0.875, 0.625, 0.875, 0.625, 0.875, 0.6858, 0.875, 0.5625, 0.875, 0.5, 0.875, 0.5, 0.875, 0.5625, 0.875, 0.75, 0.875, 0.6858, 0.875, 0.6858, 0.875, 0.75, 0.5, 1.0, 0.625, 1.0, 0.625, 1.0, 0.5, 1.0, 0.125, 0.5, 0.125, 0.5625, 0.125, 0.5625, 0.125, 0.5, 0.125, 0.5625, 0.125, 0.625, 0.125, 0.625, 0.125, 0.5625, 0.5, 1.0, 0.625, 1.0, 0.625, 1.0, 0.5, 1.0, 0.875, 0.75, 0.875, 0.6858, 0.875, 0.6858, 0.875, 0.75, 0.875, 0.6858, 0.875, 0.625, 0.875, 0.625, 0.875, 0.6858, 0.875, 0.5625, 0.875, 0.5, 0.875, 0.5, 0.875, 0.5625, 0.5, 0.25, 0.375, 0.25, 0.375, 0.25, 0.5, 0.25, 0.875, 0.625, 0.875, 0.5625, 0.875, 0.5625, 0.875, 0.625, 0.875, 0.6858, 0.875, 0.625, 0.875, 0.625, 0.875, 0.6858, 0.875, 0.75, 0.875, 0.6858, 0.875, 0.6858, 0.875, 0.75, 0.5, 1.0, 0.625, 1.0, 0.625, 1.0, 0.5, 1.0, 0.125, 0.5, 0.125, 0.5625, 0.125, 0.5625, 0.125, 0.5, 0.875, 0.6858, 0.875, 0.625, 0.875, 0.625, 0.875, 0.6858, 0.875, 0.5625, 0.875, 0.5, 0.875, 0.5, 0.875, 0.5625, 0.5, 0.25, 0.375, 0.25, 0.375, 0.25, 0.5, 0.25, 0.875, 0.625, 0.875, 0.5625, 0.875, 0.5625, 0.875, 0.625, 0.125, 0.6858, 0.125, 0.75, 0.125, 0.75, 0.125, 0.6858, 0.125, 0.625, 0.125, 0.6858, 0.125, 0.6858, 0.125, 0.625, 0.5, 0.25, 0.375, 0.25, 0.375, 0.25, 0.5, 0.25, 0.875, 0.5625, 0.875, 0.5, 0.875, 0.5, 0.875, 0.5625, 0.875, 0.6858, 0.875, 0.625, 0.875, 0.625, 0.875, 0.6858, 0.875, 0.75, 0.875, 0.6858, 0.875, 0.6858, 0.875, 0.75, 0.875, 0.5625, 0.875, 0.5, 0.875, 0.5, 0.875, 0.5625, 0.5, 0.25, 0.375, 0.25, 0.375, 0.25, 0.5, 0.25, 0.875, 0.625, 0.875, 0.5625, 0.875, 0.5625, 0.875, 0.625, 0.125, 0.6858, 0.125, 0.75, 0.125, 0.75, 0.125, 0.6858, 0.125, 0.625, 0.125, 0.6858, 0.125, 0.6858, 0.125, 0.625, 0.125, 0.5625, 0.125, 0.625, 0.125, 0.625, 0.125, 0.5625, 0.875, 0.625, 0.875, 0.5625, 0.875, 0.5625, 0.875, 0.625, 0.5, 0.25, 0.375, 0.25, 0.375, 0.25, 0.5, 0.25, 0.875, 0.5625, 0.875, 0.5, 0.875, 0.5, 0.875, 0.5625, 0.875, 0.6858, 0.875, 0.625, 0.875, 0.625, 0.875, 0.6858, 0.875, 0.625, 0.875, 0.5625, 0.875, 0.5625, 0.875, 0.625, 0.125, 0.6858, 0.125, 0.75, 0.125, 0.75, 0.125, 0.6858, 0.125, 0.625, 0.125, 0.6858, 0.125, 0.6858, 0.125, 0.625, 0.125, 0.5625, 0.125, 0.625, 0.125, 0.625, 0.125, 0.5625, 0.125, 0.5, 0.125, 0.5625, 0.125, 0.5625, 0.125, 0.5, 0.5, 1.0, 0.625, 1.0, 0.625, 1.0, 0.5, 1.0, 0.125, 0.6858, 0.125, 0.75, 0.125, 0.75, 0.125, 0.6858, 0.875, 0.625, 0.875, 0.5625, 0.875, 0.5625, 0.875, 0.625, 0.5, 0.25, 0.375, 0.25, 0.375, 0.25, 0.5, 0.25, 0.875, 0.5625, 0.875, 0.5, 0.875, 0.5, 0.875, 0.5625, 0.125, 0.6858, 0.125, 0.75, 0.125, 0.75, 0.125, 0.6858, 0.125, 0.625, 0.125, 0.6858, 0.125, 0.6858, 0.125, 0.625, 0.125, 0.5625, 0.125, 0.625, 0.125, 0.625, 0.125, 0.5625, 0.125, 0.5, 0.125, 0.5625, 0.125, 0.5625, 0.125, 0.5, 0.5, 1.0, 0.625, 1.0, 0.625, 1.0, 0.5, 1.0, 0.875, 0.75, 0.875, 0.6858, 0.875, 0.6858, 0.875, 0.75, 0.5, 0.1875, 0.625, 0.1875, 0.625, 0.25, 0.5, 0.25, 0.5, 0.0642, 0.625, 0.0642, 0.625, 0.125, 0.5, 0.125, 0.5, 0.0, 0.625, 0.0, 0.625, 0.0642, 0.5, 0.0642, 0.5, 0.125, 0.625, 0.125, 0.625, 0.1875, 0.5, 0.1875, 0.125, 0.625, 0.125, 0.6858, 0.125, 0.6858, 0.125, 0.625, 0.125, 0.5625, 0.125, 0.625, 0.125, 0.625, 0.125, 0.5625, 0.125, 0.5, 0.125, 0.5625, 0.125, 0.5625, 0.125, 0.5, 0.5, 1.0, 0.625, 1.0, 0.625, 1.0, 0.5, 1.0, 0.875, 0.75, 0.875, 0.6858, 0.875, 0.6858, 0.875, 0.75, 0.875, 0.6858, 0.875, 0.625, 0.875, 0.625, 0.875, 0.6858, 0.375, 1.0, 0.5, 1.0, 0.5, 1.0, 0.375, 1.0, 0.375, 0.125, 0.5, 0.125, 0.5, 0.1875, 0.375, 0.1875, 0.375, 0.0, 0.5, 0.0, 0.5, 0.0642, 0.375, 0.0642, 0.375, 0.0642, 0.5, 0.0642, 0.5, 0.125, 0.375, 0.125, 0.375, 0.1875, 0.5, 0.1875, 0.5, 0.25, 0.375, 0.25, 0.375, 1.0, 0.5, 1.0, 0.5, 1.0, 0.375, 1.0, 0.625, 0.25, 0.5, 0.25, 0.5, 0.25, 0.625, 0.25, 0.375, 1.0, 0.5, 1.0, 0.5, 1.0, 0.375, 1.0, 0.625, 0.25, 0.5, 0.25, 0.5, 0.25, 0.625, 0.25, 0.625, 0.25, 0.5, 0.25, 0.5, 0.25, 0.625, 0.25, 0.625, 0.25, 0.5, 0.25, 0.5, 0.25, 0.625, 0.25, 0.625, 0.25, 0.5, 0.25, 0.5, 0.25, 0.625, 0.25, 0.375, 1.0, 0.5, 1.0, 0.5, 1.0, 0.375, 1.0, 0.625, 0.25, 0.5, 0.25, 0.5, 0.25, 0.625, 0.25, 0.375, 1.0, 0.5, 1.0, 0.5, 1.0, 0.375, 1.0, 0.375, 1.0, 0.5, 1.0, 0.5, 1.0, 0.375, 1.0, 0.375, 1.0, 0.5, 1.0, 0.5, 1.0, 0.375, 1.0, 0.375, 1.0, 0.5, 1.0, 0.5, 1.0, 0.375, 1.0, 0.625, 0.25, 0.5, 0.25, 0.5, 0.25, 0.625, 0.25, 0.375, 1.0, 0.5, 1.0, 0.5, 1.0, 0.375, 1.0, 0.625, 0.25, 0.5, 0.25, 0.5, 0.25, 0.625, 0.25, 0.375, 1.0, 0.5, 1.0, 0.5, 1.0, 0.375, 1.0, 0.625, 0.25, 0.5, 0.25, 0.5, 0.25, 0.625, 0.25, 0.375, 1.0, 0.5, 1.0, 0.5, 1.0, 0.375, 1.0, 0.625, 0.25, 0.5, 0.25, 0.5, 0.25, 0.625, 0.25, 0.3909, 0.6247, 0.3991, 0.5652, 0.3991, 0.5652, 0.3909, 0.6247, 0.3991, 0.5652, 0.3977, 0.5069, 0.3977, 0.5069, 0.3991, 0.5652, 0.375, 0.5, 0.5, 0.5, 0.5, 0.5, 0.375, 0.5, 0.6022, 0.743, 0.5002, 0.7436, 0.5002, 0.7436, 0.6022, 0.743, 0.3985, 0.6825, 0.3909, 0.6247, 0.3909, 0.6247, 0.3985, 0.6825, 0.625, 0.75, 0.5, 0.75, 0.5, 0.75, 0.625, 0.75, 0.375, 0.5, 0.5, 0.5, 0.5, 0.5, 0.375, 0.5, 0.625, 0.75, 0.5, 0.75, 0.5, 0.75, 0.625, 0.75, 0.375, 0.5, 0.5, 0.5, 0.5, 0.5, 0.375, 0.5, 0.625, 0.75, 0.5, 0.75, 0.5, 0.75, 0.625, 0.75, 0.375, 0.5, 0.5, 0.5, 0.5, 0.5, 0.375, 0.5, 0.625, 0.75, 0.5, 0.75, 0.5, 0.75, 0.625, 0.75, 0.625, 0.75, 0.5, 0.75, 0.5, 0.75, 0.625, 0.75, 0.625, 0.75, 0.5, 0.75, 0.5, 0.75, 0.625, 0.75, 0.375, 0.5, 0.5, 0.5, 0.5, 0.5, 0.375, 0.5, 0.375, 0.5, 0.5, 0.5, 0.5, 0.5, 0.375, 0.5, 0.625, 0.75, 0.5, 0.75, 0.5, 0.75, 0.625, 0.75, 0.375, 0.5, 0.5, 0.5, 0.5, 0.5, 0.375, 0.5, 0.375, 0.5, 0.5, 0.5, 0.5, 0.5, 0.375, 0.5, 0.625, 0.75, 0.5, 0.75, 0.5, 0.75, 0.625, 0.75, 0.375, 0.5, 0.5, 0.5, 0.5, 0.5, 0.375, 0.5, 0.625, 0.75, 0.5, 0.75, 0.5, 0.75, 0.625, 0.75, 0.625, 0.75, 0.5, 0.75, 0.5, 0.75, 0.625, 0.75, 0.375, 0.5, 0.5, 0.5, 0.5, 0.5, 0.375, 0.5, 0.625, 0.25, 0.5, 0.25, 0.5, 0.25, 0.625, 0.25, 0.625, 0.75, 0.5, 0.75, 0.5, 0.75, 0.625, 0.75, 0.375, 0.5, 0.5, 0.5, 0.5, 0.5, 0.375, 0.5, 0.375, 0.75, 0.5, 0.75, 0.5, 1.0, 0.375, 1.0, 0.375, 0.25, 0.5, 0.25, 0.5, 0.5, 0.375, 0.5, 0.499, 0.5065, 0.3977, 0.5069, 0.375, 0.5, 0.5, 0.5, 0.3977, 0.5069, 0.3991, 0.5652, 0.375, 0.5625, 0.375, 0.5, 0.6022, 0.743, 0.6007, 0.6829, 0.625, 0.6858, 0.625, 0.75, 0.3983, 0.7429, 0.5002, 0.7436, 0.5, 0.75, 0.375, 0.75, 0.3909, 0.6247, 0.3985, 0.6825, 0.375, 0.6858, 0.375, 0.625, 0.609, 0.625, 0.6015, 0.5657, 0.625, 0.5625, 0.625, 0.625, 0.6007, 0.6829, 0.609, 0.625, 0.625, 0.625, 0.625, 0.6858, 0.3985, 0.6825, 0.3983, 0.7429, 0.375, 0.75, 0.375, 0.6858, 0.3991, 0.5652, 0.3909, 0.6247, 0.375, 0.625, 0.375, 0.5625, 0.6015, 0.5657, 0.6017, 0.5071, 0.625, 0.5, 0.625, 0.5625, 0.6017, 0.5071, 0.499, 0.5065, 0.5, 0.5, 0.625, 0.5, 0.5002, 0.7436, 0.6022, 0.743, 0.625, 0.75, 0.5, 0.75, 0.5, 0.6858, 0.6007, 0.6829, 0.6022, 0.743, 0.5002, 0.7436, 0.5, 0.5625, 0.6015, 0.5657, 0.609, 0.625, 0.5, 0.625, 0.5, 0.625, 0.609, 0.625, 0.6007, 0.6829, 0.5, 0.6858, 0.499, 0.5065, 0.6017, 0.5071, 0.6015, 0.5657, 0.5, 0.5625, 0.3977, 0.5069, 0.499, 0.5065, 0.5, 0.5625, 0.3991, 0.5652, 0.3909, 0.6247, 0.5, 0.625, 0.5, 0.6858, 0.3985, 0.6825, 0.3991, 0.5652, 0.5, 0.5625, 0.5, 0.625, 0.3909, 0.6247, 0.3985, 0.6825, 0.5, 0.6858, 0.5002, 0.7436, 0.3983, 0.7429, 0.5002, 0.7436, 0.3983, 0.7429, 0.3983, 0.7429, 0.5002, 0.7436, 0.499, 0.5065, 0.6017, 0.5071, 0.6017, 0.5071, 0.499, 0.5065, 0.3977, 0.5069, 0.499, 0.5065, 0.499, 0.5065, 0.3977, 0.5069, 0.3983, 0.7429, 0.3985, 0.6825, 0.3985, 0.6825, 0.3983, 0.7429])
me_cube_001.materials.append(mat_material_001)
me_cube_001.materials.append(mat_material_003)
me_cube_001.materials.append(mat_material_004)
me_cube_001.update()
me_cube_002 = bpy.data.meshes.new('Cube.002')
me_cube_002.from_pydata([(-0.5232, 0.7986, -1.0), (-0.5232, 0.7986, 1.0), (-0.7545, 1.009, -1.0), (-0.7545, 1.009, 1.0), (1.279, 0.8033, -1.0), (1.279, 0.8033, 1.0), (1.486, 0.9434, -1.0), (1.486, 0.9434, 1.0), (-0.3605, 0.5292, -1.0), (-0.3605, 0.5292, 1.0), (1.026, 0.4772, -1.0), (1.026, 0.4772, 1.0), (-0.294, 0.1219, -1.0), (-0.294, 0.1219, 1.0), (0.9743, 0.3108, -1.0), (0.9743, 0.3108, 1.0), (-0.5669, -0.1776, -1.0), (-0.5669, -0.1776, 1.0), (1.197, -0.1352, -1.0), (1.197, -0.1352, 1.0), (-0.822, -0.5611, -1.0), (-0.822, -0.5611, 1.0), (0.7296, -0.4903, -1.0), (0.7296, -0.4903, 1.0), (-1.063, -1.054, -1.0), (-1.063, -1.054, 1.0), (0.8659, -0.8748, -1.0), (0.8659, -0.8748, 1.0), (-1.226, -1.644, -1.0), (-1.226, -1.644, 1.0), (0.4387, -1.139, -1.0), (0.4387, -1.139, 1.0), (-1.316, -2.155, -1.0), (-1.316, -2.155, 1.0), (0.5372, -1.621, -1.0), (0.5372, -1.621, 1.0), (-1.398, -2.47, -1.0), (-1.398, -2.47, 1.0), (0.07336, -2.036, -1.0), (0.07336, -2.036, 1.0), (-1.654, -2.599, -1.0), (-1.654, -2.599, 1.0), (0.1198, -2.486, -1.0), (0.1198, -2.486, 1.0), (-1.757, -2.804, -1.0), (-1.757, -2.804, 1.0), (0.3328, -2.568, -1.0), (0.3328, -2.568, 1.0), (-1.528, -2.949, -1.0), (-1.528, -2.949, 1.0), (0.1553, -2.954, -1.0), (0.1553, -2.954, 1.0)], [], [(0, 1, 3, 2), (2, 3, 7, 6), (6, 7, 5, 4), (1, 0, 8, 9), (2, 6, 4, 0), (7, 3, 1, 5), (8, 10, 14, 12), (0, 4, 10, 8), (5, 1, 9, 11), (4, 5, 11, 10), (15, 13, 17, 19), (9, 8, 12, 13), (11, 9, 13, 15), (10, 11, 15, 14), (16, 18, 22, 20), (14, 15, 19, 18), (12, 14, 18, 16), (13, 12, 16, 17), (21, 20, 24, 25), (17, 16, 20, 21), (19, 17, 21, 23), (18, 19, 23, 22), (27, 25, 29, 31), (23, 21, 25, 27), (22, 23, 27, 26), (20, 22, 26, 24), (28, 30, 34, 32), (26, 27, 31, 30), (24, 26, 30, 28), (25, 24, 28, 29), (35, 33, 37, 39), (29, 28, 32, 33), (31, 29, 33, 35), (30, 31, 35, 34), (38, 39, 43, 42), (34, 35, 39, 38), (32, 34, 38, 36), (33, 32, 36, 37), (40, 42, 46, 44), (36, 38, 42, 40), (37, 36, 40, 41), (39, 37, 41, 43), (47, 45, 49, 51), (41, 40, 44, 45), (43, 41, 45, 47), (42, 43, 47, 46), (50, 51, 49, 48), (46, 47, 51, 50), (44, 46, 50, 48), (45, 44, 48, 49)])
_uv = me_cube_002.uv_layers.new(name='UVMap')
_uv.uv.foreach_set('vector', [0.375, 0.0, 0.625, 0.0, 0.625, 0.25, 0.375, 0.25, 0.375, 0.25, 0.625, 0.25, 0.625, 0.5, 0.375, 0.5, 0.375, 0.5, 0.625, 0.5, 0.625, 0.75, 0.375, 0.75, 0.625, 0.0, 0.375, 0.0, 0.375, 0.0, 0.625, 0.0, 0.125, 0.5, 0.375, 0.5, 0.375, 0.75, 0.125, 0.75, 0.625, 0.5, 0.875, 0.5, 0.875, 0.75, 0.625, 0.75, 0.125, 0.75, 0.375, 0.75, 0.375, 0.75, 0.125, 0.75, 0.125, 0.75, 0.375, 0.75, 0.375, 0.75, 0.125, 0.75, 0.625, 0.75, 0.875, 0.75, 0.875, 0.75, 0.625, 0.75, 0.375, 0.75, 0.625, 0.75, 0.625, 0.75, 0.375, 0.75, 0.625, 0.75, 0.875, 0.75, 0.875, 0.75, 0.625, 0.75, 0.625, 0.0, 0.375, 0.0, 0.375, 0.0, 0.625, 0.0, 0.625, 0.75, 0.875, 0.75, 0.875, 0.75, 0.625, 0.75, 0.375, 0.75, 0.625, 0.75, 0.625, 0.75, 0.375, 0.75, 0.125, 0.75, 0.375, 0.75, 0.375, 0.75, 0.125, 0.75, 0.375, 0.75, 0.625, 0.75, 0.625, 0.75, 0.375, 0.75, 0.125, 0.75, 0.375, 0.75, 0.375, 0.75, 0.125, 0.75, 0.625, 0.0, 0.375, 0.0, 0.375, 0.0, 0.625, 0.0, 0.625, 0.0, 0.375, 0.0, 0.375, 0.0, 0.625, 0.0, 0.625, 0.0, 0.375, 0.0, 0.375, 0.0, 0.625, 0.0, 0.625, 0.75, 0.875, 0.75, 0.875, 0.75, 0.625, 0.75, 0.375, 0.75, 0.625, 0.75, 0.625, 0.75, 0.375, 0.75, 0.625, 0.75, 0.875, 0.75, 0.875, 0.75, 0.625, 0.75, 0.625, 0.75, 0.875, 0.75, 0.875, 0.75, 0.625, 0.75, 0.375, 0.75, 0.625, 0.75, 0.625, 0.75, 0.375, 0.75, 0.125, 0.75, 0.375, 0.75, 0.375, 0.75, 0.125, 0.75, 0.125, 0.75, 0.375, 0.75, 0.375, 0.75, 0.125, 0.75, 0.375, 0.75, 0.625, 0.75, 0.625, 0.75, 0.375, 0.75, 0.125, 0.75, 0.375, 0.75, 0.375, 0.75, 0.125, 0.75, 0.625, 0.0, 0.375, 0.0, 0.375, 0.0, 0.625, 0.0, 0.625, 0.75, 0.875, 0.75, 0.875, 0.75, 0.625, 0.75, 0.625, 0.0, 0.375, 0.0, 0.375, 0.0, 0.625, 0.0, 0.625, 0.75, 0.875, 0.75, 0.875, 0.75, 0.625, 0.75, 0.375, 0.75, 0.625, 0.75, 0.625, 0.75, 0.375, 0.75, 0.375, 0.75, 0.625, 0.75, 0.625, 0.75, 0.375, 0.75, 0.375, 0.75, 0.625, 0.75, 0.625, 0.75, 0.375, 0.75, 0.125, 0.75, 0.375, 0.75, 0.375, 0.75, 0.125, 0.75, 0.625, 0.0, 0.375, 0.0, 0.375, 0.0, 0.625, 0.0, 0.125, 0.75, 0.375, 0.75, 0.375, 0.75, 0.125, 0.75, 0.125, 0.75, 0.375, 0.75, 0.375, 0.75, 0.125, 0.75, 0.625, 0.0, 0.375, 0.0, 0.375, 0.0, 0.625, 0.0, 0.625, 0.75, 0.875, 0.75, 0.875, 0.75, 0.625, 0.75, 0.625, 0.75, 0.875, 0.75, 0.875, 0.75, 0.625, 0.75, 0.625, 0.0, 0.375, 0.0, 0.375, 0.0, 0.625, 0.0, 0.625, 0.75, 0.875, 0.75, 0.875, 0.75, 0.625, 0.75, 0.375, 0.75, 0.625, 0.75, 0.625, 0.75, 0.375, 0.75, 0.375, 0.75, 0.625, 0.75, 0.625, 1.0, 0.375, 1.0, 0.375, 0.75, 0.625, 0.75, 0.625, 0.75, 0.375, 0.75, 0.125, 0.75, 0.375, 0.75, 0.375, 0.75, 0.125, 0.75, 0.625, 0.0, 0.375, 0.0, 0.375, 0.0, 0.625, 0.0])
me_cube_002.materials.append(mat_material_001)
me_cube_002.update()
me_cube_003 = bpy.data.meshes.new('Cube.003')
me_cube_003.from_pydata([(-0.2576, -0.9579, -1.0), (-0.2576, -0.9579, 1.0), (-0.6466, -0.6697, -1.0), (-0.6466, -0.6697, 1.0), (0.183, -0.9481, -1.0), (0.183, -0.9481, 1.0), (0.5882, -0.7021, -1.0), (0.5882, -0.7021, 1.0), (-0.7757, -0.3134, -1.0), (-0.7757, -0.3134, 1.0), (0.832, -0.3361, -1.0), (0.832, -0.3361, 1.0), (-0.7795, 0.4923, -1.0), (-0.7795, 0.4923, 1.0), (0.7926, 0.502, -1.0), (0.7926, 0.502, 1.0), (-0.6154, 1.821, -1.0), (-0.6154, 1.821, 1.0), (0.6542, 1.847, -1.0), (0.6542, 1.847, 1.0), (-0.645, 3.239, -1.0), (-0.645, 3.239, 1.0), (0.6245, 3.266, -1.0), (0.6245, 3.266, 1.0), (-0.8199, 5.498, -1.0), (-0.8199, 5.498, 1.0), (0.7304, 5.544, -1.0), (0.7304, 5.544, 1.0), (-0.9654, 7.382, -1.0), (-0.9654, 7.382, 1.0), (0.8269, 7.331, -1.0), (0.8269, 7.331, 1.0), (-0.7481, 8.273, -1.0), (-0.7481, 8.273, 1.0), (0.8312, 8.3, -1.0), (0.8312, 8.3, 1.0), (-0.02918, -0.6859, -1.0), (-0.02918, -0.6859, 1.0), (-0.03728, -0.953, -1.0), (-0.03728, -0.953, 1.0), (0.02818, -0.3248, -1.0), (0.02818, -0.3248, 1.0), (0.006561, 0.4971, -1.0), (0.006561, 0.4971, 1.0), (0.0194, 1.834, -1.0), (0.0194, 1.834, 1.0), (-0.01025, 3.253, -1.0), (-0.01025, 3.253, 1.0), (-0.04477, 5.521, -1.0), (-0.04477, 5.521, 1.0), (-0.06923, 7.356, -1.0), (-0.06923, 7.356, 1.0), (0.04157, 8.286, -1.0), (0.04157, 8.286, 1.0), (-0.3852, -0.9579, 7.083e-09), (-0.9744, -0.6697, 6.547e-09), (0.8956, -0.7021, 6.607e-09), (0.2819, -0.9481, 7.065e-09), (-1.17, -0.3134, 5.883e-09), (1.265, -0.3361, 5.925e-09), (-1.176, 0.4923, 4.382e-09), (1.205, 0.502, 4.364e-09), (-0.9271, 1.821, 1.908e-09), (0.9954, 1.847, 1.859e-09), (-0.972, 3.239, -7.343e-10), (0.9505, 3.266, -7.838e-10), (-1.237, 5.498, -4.942e-09), (1.111, 5.544, -5.028e-09), (-1.457, 7.382, -8.451e-09), (1.257, 7.331, -8.356e-09), (-1.128, 8.273, -1.011e-08), (1.263, 8.3, -1.016e-08), (0.06772, 8.286, -1.014e-08), (-0.05168, -0.953, 7.074e-09), (-0.06923, 7.356, -4.449), (-0.9654, 7.382, -4.449), (0.04157, 8.286, -4.449), (-0.7481, 8.273, -4.449), (0.8269, 7.331, -4.449), (0.8312, 8.3, -4.449)], [], [(54, 1, 3, 55), (37, 7, 11, 41), (56, 7, 5, 57), (73, 39, 1, 54), (36, 6, 4, 38), (37, 3, 1, 39), (40, 8, 12, 42), (55, 3, 9, 58), (56, 6, 10, 59), (36, 2, 8, 40), (43, 15, 19, 45), (41, 11, 15, 43), (58, 9, 13, 60), (59, 10, 14, 61), (63, 18, 22, 65), (60, 13, 17, 62), (61, 14, 18, 63), (42, 12, 16, 44), (47, 23, 27, 49), (44, 16, 20, 46), (45, 19, 23, 47), (62, 17, 21, 64), (49, 27, 31, 51), (64, 21, 25, 66), (65, 22, 26, 67), (46, 20, 24, 48), (69, 30, 34, 71), (66, 25, 29, 68), (67, 26, 30, 69), (48, 24, 28, 50), (72, 53, 35, 71), (30, 50, 74, 78), (51, 31, 35, 53), (68, 29, 33, 70), (29, 51, 53, 33), (52, 34, 79, 76), (70, 33, 53, 72), (26, 48, 50, 30), (22, 46, 48, 26), (25, 49, 51, 29), (17, 45, 47, 21), (18, 44, 46, 22), (21, 47, 49, 25), (14, 42, 44, 18), (9, 41, 43, 13), (13, 43, 45, 17), (6, 36, 40, 10), (10, 40, 42, 14), (7, 37, 39, 5), (2, 36, 38, 0), (57, 5, 39, 73), (3, 37, 41, 9), (4, 57, 73, 38), (32, 70, 72, 52), (28, 68, 70, 32), (52, 72, 71, 34), (27, 67, 69, 31), (24, 66, 68, 28), (31, 69, 71, 35), (23, 65, 67, 27), (20, 64, 66, 24), (16, 62, 64, 20), (15, 61, 63, 19), (12, 60, 62, 16), (19, 63, 65, 23), (11, 59, 61, 15), (8, 58, 60, 12), (7, 56, 59, 11), (2, 55, 58, 8), (38, 73, 54, 0), (6, 56, 57, 4), (0, 54, 55, 2), (74, 75, 77, 76), (78, 74, 76, 79), (32, 52, 76, 77), (28, 32, 77, 75), (50, 28, 75, 74), (34, 30, 78, 79)])
_uv = me_cube_003.uv_layers.new(name='UVMap')
_uv.uv.foreach_set('vector', [0.5, 0.0, 0.625, 0.0, 0.625, 0.25, 0.5, 0.25, 0.75, 0.5, 0.625, 0.5, 0.625, 0.5, 0.75, 0.5, 0.5, 0.5, 0.625, 0.5, 0.625, 0.75, 0.5, 0.75, 0.5, 0.875, 0.625, 0.875, 0.625, 1.0, 0.5, 1.0, 0.25, 0.5, 0.375, 0.5, 0.375, 0.75, 0.25, 0.75, 0.75, 0.5, 0.875, 0.5, 0.875, 0.75, 0.75, 0.75, 0.25, 0.5, 0.125, 0.5, 0.125, 0.5, 0.25, 0.5, 0.5, 0.25, 0.625, 0.25, 0.625, 0.25, 0.5, 0.25, 0.5, 0.5, 0.375, 0.5, 0.375, 0.5, 0.5, 0.5, 0.25, 0.5, 0.125, 0.5, 0.125, 0.5, 0.25, 0.5, 0.75, 0.5, 0.625, 0.5, 0.625, 0.5, 0.75, 0.5, 0.75, 0.5, 0.625, 0.5, 0.625, 0.5, 0.75, 0.5, 0.5, 0.25, 0.625, 0.25, 0.625, 0.25, 0.5, 0.25, 0.5, 0.5, 0.375, 0.5, 0.375, 0.5, 0.5, 0.5, 0.5, 0.5, 0.375, 0.5, 0.375, 0.5, 0.5, 0.5, 0.5, 0.25, 0.625, 0.25, 0.625, 0.25, 0.5, 0.25, 0.5, 0.5, 0.375, 0.5, 0.375, 0.5, 0.5, 0.5, 0.25, 0.5, 0.125, 0.5, 0.125, 0.5, 0.25, 0.5, 0.75, 0.5, 0.625, 0.5, 0.625, 0.5, 0.75, 0.5, 0.25, 0.5, 0.125, 0.5, 0.125, 0.5, 0.25, 0.5, 0.75, 0.5, 0.625, 0.5, 0.625, 0.5, 0.75, 0.5, 0.5, 0.25, 0.625, 0.25, 0.625, 0.25, 0.5, 0.25, 0.75, 0.5, 0.625, 0.5, 0.625, 0.5, 0.75, 0.5, 0.5, 0.25, 0.625, 0.25, 0.625, 0.25, 0.5, 0.25, 0.5, 0.5, 0.375, 0.5, 0.375, 0.5, 0.5, 0.5, 0.25, 0.5, 0.125, 0.5, 0.125, 0.5, 0.25, 0.5, 0.5, 0.5, 0.375, 0.5, 0.375, 0.5, 0.5, 0.5, 0.5, 0.25, 0.625, 0.25, 0.625, 0.25, 0.5, 0.25, 0.5, 0.5, 0.375, 0.5, 0.375, 0.5, 0.5, 0.5, 0.25, 0.5, 0.125, 0.5, 0.125, 0.5, 0.25, 0.5, 0.5, 0.375, 0.625, 0.375, 0.625, 0.5, 0.5, 0.5, 0.375, 0.5, 0.25, 0.5, 0.25, 0.5, 0.375, 0.5, 0.75, 0.5, 0.625, 0.5, 0.625, 0.5, 0.75, 0.5, 0.5, 0.25, 0.625, 0.25, 0.625, 0.25, 0.5, 0.25, 0.875, 0.5, 0.75, 0.5, 0.75, 0.5, 0.875, 0.5, 0.375, 0.375, 0.375, 0.5, 0.375, 0.5, 0.375, 0.375, 0.5, 0.25, 0.625, 0.25, 0.625, 0.375, 0.5, 0.375, 0.375, 0.5, 0.25, 0.5, 0.25, 0.5, 0.375, 0.5, 0.375, 0.5, 0.25, 0.5, 0.25, 0.5, 0.375, 0.5, 0.875, 0.5, 0.75, 0.5, 0.75, 0.5, 0.875, 0.5, 0.875, 0.5, 0.75, 0.5, 0.75, 0.5, 0.875, 0.5, 0.375, 0.5, 0.25, 0.5, 0.25, 0.5, 0.375, 0.5, 0.875, 0.5, 0.75, 0.5, 0.75, 0.5, 0.875, 0.5, 0.375, 0.5, 0.25, 0.5, 0.25, 0.5, 0.375, 0.5, 0.875, 0.5, 0.75, 0.5, 0.75, 0.5, 0.875, 0.5, 0.875, 0.5, 0.75, 0.5, 0.75, 0.5, 0.875, 0.5, 0.375, 0.5, 0.25, 0.5, 0.25, 0.5, 0.375, 0.5, 0.375, 0.5, 0.25, 0.5, 0.25, 0.5, 0.375, 0.5, 0.625, 0.5, 0.75, 0.5, 0.75, 0.75, 0.625, 0.75, 0.125, 0.5, 0.25, 0.5, 0.25, 0.75, 0.125, 0.75, 0.5, 0.75, 0.625, 0.75, 0.625, 0.875, 0.5, 0.875, 0.875, 0.5, 0.75, 0.5, 0.75, 0.5, 0.875, 0.5, 0.375, 0.75, 0.5, 0.75, 0.5, 0.875, 0.375, 0.875, 0.375, 0.25, 0.5, 0.25, 0.5, 0.375, 0.375, 0.375, 0.375, 0.25, 0.5, 0.25, 0.5, 0.25, 0.375, 0.25, 0.375, 0.375, 0.5, 0.375, 0.5, 0.5, 0.375, 0.5, 0.625, 0.5, 0.5, 0.5, 0.5, 0.5, 0.625, 0.5, 0.375, 0.25, 0.5, 0.25, 0.5, 0.25, 0.375, 0.25, 0.625, 0.5, 0.5, 0.5, 0.5, 0.5, 0.625, 0.5, 0.625, 0.5, 0.5, 0.5, 0.5, 0.5, 0.625, 0.5, 0.375, 0.25, 0.5, 0.25, 0.5, 0.25, 0.375, 0.25, 0.375, 0.25, 0.5, 0.25, 0.5, 0.25, 0.375, 0.25, 0.625, 0.5, 0.5, 0.5, 0.5, 0.5, 0.625, 0.5, 0.375, 0.25, 0.5, 0.25, 0.5, 0.25, 0.375, 0.25, 0.625, 0.5, 0.5, 0.5, 0.5, 0.5, 0.625, 0.5, 0.625, 0.5, 0.5, 0.5, 0.5, 0.5, 0.625, 0.5, 0.375, 0.25, 0.5, 0.25, 0.5, 0.25, 0.375, 0.25, 0.625, 0.5, 0.5, 0.5, 0.5, 0.5, 0.625, 0.5, 0.375, 0.25, 0.5, 0.25, 0.5, 0.25, 0.375, 0.25, 0.375, 0.875, 0.5, 0.875, 0.5, 1.0, 0.375, 1.0, 0.375, 0.5, 0.5, 0.5, 0.5, 0.75, 0.375, 0.75, 0.375, 0.0, 0.5, 0.0, 0.5, 0.25, 0.375, 0.25, 0.25, 0.5, 0.125, 0.5, 0.125, 0.5, 0.25, 0.5, 0.375, 0.5, 0.25, 0.5, 0.25, 0.5, 0.375, 0.5, 0.375, 0.25, 0.375, 0.375, 0.375, 0.375, 0.375, 0.25, 0.375, 0.25, 0.375, 0.25, 0.375, 0.25, 0.375, 0.25, 0.25, 0.5, 0.125, 0.5, 0.125, 0.5, 0.25, 0.5, 0.375, 0.5, 0.375, 0.5, 0.375, 0.5, 0.375, 0.5])
me_cube_003.materials.append(mat_material_001)
me_cube_003.update()
me_cube_004 = bpy.data.meshes.new('Cube.004')
me_cube_004.from_pydata([(-0.2576, -0.9579, -1.0), (-0.2576, -0.9579, 1.0), (-0.6466, -0.6697, -1.0), (-0.6466, -0.6697, 1.0), (0.183, -0.9481, -1.0), (0.183, -0.9481, 1.0), (0.5882, -0.7021, -1.0), (0.5882, -0.7021, 1.0), (-0.7757, -0.3134, -1.0), (-0.7757, -0.3134, 1.0), (0.832, -0.3361, -1.0), (0.832, -0.3361, 1.0), (-0.7795, 0.4923, -1.0), (-0.7795, 0.4923, 1.0), (0.7926, 0.502, -1.0), (0.7926, 0.502, 1.0), (-0.6154, 1.821, -1.0), (-0.6154, 1.821, 1.0), (0.6542, 1.847, -1.0), (0.6542, 1.847, 1.0), (-0.645, 3.239, -1.0), (-0.645, 3.239, 1.0), (0.6245, 3.266, -1.0), (0.6245, 3.266, 1.0), (-0.8199, 5.498, -1.0), (-0.8199, 5.498, 1.0), (0.7304, 5.544, -1.0), (0.7304, 5.544, 1.0), (-0.9654, 7.382, -1.0), (-0.9654, 7.382, 1.0), (0.8269, 7.331, -1.0), (0.8269, 7.331, 1.0), (-0.7481, 8.273, -1.0), (-0.7481, 8.273, 1.0), (0.8312, 8.3, -1.0), (0.8312, 8.3, 1.0), (-0.02918, -0.6859, -1.0), (-0.02918, -0.6859, 1.0), (-0.03728, -0.953, -1.0), (-0.03728, -0.953, 1.0), (0.02818, -0.3248, -1.0), (0.02818, -0.3248, 1.0), (0.006561, 0.4971, -1.0), (0.006561, 0.4971, 1.0), (0.0194, 1.834, -1.0), (0.0194, 1.834, 1.0), (-0.01025, 3.253, -1.0), (-0.01025, 3.253, 1.0), (-0.04477, 5.521, -1.0), (-0.04477, 5.521, 1.0), (-0.06923, 7.356, -1.0), (-0.06923, 7.356, 1.0), (0.04157, 8.286, -1.0), (0.04157, 8.286, 1.0), (-0.3852, -0.9579, 7.083e-09), (-0.9744, -0.6697, 6.547e-09), (0.8956, -0.7021, 6.607e-09), (0.2819, -0.9481, 7.065e-09), (-1.17, -0.3134, 5.883e-09), (1.265, -0.3361, 5.925e-09), (-1.176, 0.4923, 4.382e-09), (1.205, 0.502, 4.364e-09), (-0.9271, 1.821, 1.908e-09), (0.9954, 1.847, 1.859e-09), (-0.972, 3.239, -7.343e-10), (0.9505, 3.266, -7.838e-10), (-1.237, 5.498, -4.942e-09), (1.111, 5.544, -5.028e-09), (-1.457, 7.382, -8.451e-09), (1.257, 7.331, -8.356e-09), (-1.128, 8.273, -1.011e-08), (1.263, 8.3, -1.016e-08), (0.06772, 8.286, -1.014e-08), (-0.05168, -0.953, 7.074e-09)], [], [(54, 1, 3, 55), (37, 7, 11, 41), (56, 7, 5, 57), (73, 39, 1, 54), (36, 6, 4, 38), (37, 3, 1, 39), (40, 8, 12, 42), (55, 3, 9, 58), (56, 6, 10, 59), (36, 2, 8, 40), (43, 15, 19, 45), (41, 11, 15, 43), (58, 9, 13, 60), (59, 10, 14, 61), (63, 18, 22, 65), (60, 13, 17, 62), (61, 14, 18, 63), (42, 12, 16, 44), (47, 23, 27, 49), (44, 16, 20, 46), (45, 19, 23, 47), (62, 17, 21, 64), (49, 27, 31, 51), (64, 21, 25, 66), (65, 22, 26, 67), (46, 20, 24, 48), (69, 30, 34, 71), (66, 25, 29, 68), (67, 26, 30, 69), (48, 24, 28, 50), (72, 53, 35, 71), (50, 28, 32, 52), (51, 31, 35, 53), (68, 29, 33, 70), (29, 51, 53, 33), (30, 50, 52, 34), (70, 33, 53, 72), (26, 48, 50, 30), (22, 46, 48, 26), (25, 49, 51, 29), (17, 45, 47, 21), (18, 44, 46, 22), (21, 47, 49, 25), (14, 42, 44, 18), (9, 41, 43, 13), (13, 43, 45, 17), (6, 36, 40, 10), (10, 40, 42, 14), (7, 37, 39, 5), (2, 36, 38, 0), (57, 5, 39, 73), (3, 37, 41, 9), (4, 57, 73, 38), (32, 70, 72, 52), (28, 68, 70, 32), (52, 72, 71, 34), (27, 67, 69, 31), (24, 66, 68, 28), (31, 69, 71, 35), (23, 65, 67, 27), (20, 64, 66, 24), (16, 62, 64, 20), (15, 61, 63, 19), (12, 60, 62, 16), (19, 63, 65, 23), (11, 59, 61, 15), (8, 58, 60, 12), (7, 56, 59, 11), (2, 55, 58, 8), (38, 73, 54, 0), (6, 56, 57, 4), (0, 54, 55, 2)])
_uv = me_cube_004.uv_layers.new(name='UVMap')
_uv.uv.foreach_set('vector', [0.5, 0.0, 0.625, 0.0, 0.625, 0.25, 0.5, 0.25, 0.75, 0.5, 0.625, 0.5, 0.625, 0.5, 0.75, 0.5, 0.5, 0.5, 0.625, 0.5, 0.625, 0.75, 0.5, 0.75, 0.5, 0.875, 0.625, 0.875, 0.625, 1.0, 0.5, 1.0, 0.25, 0.5, 0.375, 0.5, 0.375, 0.75, 0.25, 0.75, 0.75, 0.5, 0.875, 0.5, 0.875, 0.75, 0.75, 0.75, 0.25, 0.5, 0.125, 0.5, 0.125, 0.5, 0.25, 0.5, 0.5, 0.25, 0.625, 0.25, 0.625, 0.25, 0.5, 0.25, 0.5, 0.5, 0.375, 0.5, 0.375, 0.5, 0.5, 0.5, 0.25, 0.5, 0.125, 0.5, 0.125, 0.5, 0.25, 0.5, 0.75, 0.5, 0.625, 0.5, 0.625, 0.5, 0.75, 0.5, 0.75, 0.5, 0.625, 0.5, 0.625, 0.5, 0.75, 0.5, 0.5, 0.25, 0.625, 0.25, 0.625, 0.25, 0.5, 0.25, 0.5, 0.5, 0.375, 0.5, 0.375, 0.5, 0.5, 0.5, 0.5, 0.5, 0.375, 0.5, 0.375, 0.5, 0.5, 0.5, 0.5, 0.25, 0.625, 0.25, 0.625, 0.25, 0.5, 0.25, 0.5, 0.5, 0.375, 0.5, 0.375, 0.5, 0.5, 0.5, 0.25, 0.5, 0.125, 0.5, 0.125, 0.5, 0.25, 0.5, 0.75, 0.5, 0.625, 0.5, 0.625, 0.5, 0.75, 0.5, 0.25, 0.5, 0.125, 0.5, 0.125, 0.5, 0.25, 0.5, 0.75, 0.5, 0.625, 0.5, 0.625, 0.5, 0.75, 0.5, 0.5, 0.25, 0.625, 0.25, 0.625, 0.25, 0.5, 0.25, 0.75, 0.5, 0.625, 0.5, 0.625, 0.5, 0.75, 0.5, 0.5, 0.25, 0.625, 0.25, 0.625, 0.25, 0.5, 0.25, 0.5, 0.5, 0.375, 0.5, 0.375, 0.5, 0.5, 0.5, 0.25, 0.5, 0.125, 0.5, 0.125, 0.5, 0.25, 0.5, 0.5, 0.5, 0.375, 0.5, 0.375, 0.5, 0.5, 0.5, 0.5, 0.25, 0.625, 0.25, 0.625, 0.25, 0.5, 0.25, 0.5, 0.5, 0.375, 0.5, 0.375, 0.5, 0.5, 0.5, 0.25, 0.5, 0.125, 0.5, 0.125, 0.5, 0.25, 0.5, 0.5, 0.375, 0.625, 0.375, 0.625, 0.5, 0.5, 0.5, 0.25, 0.5, 0.125, 0.5, 0.125, 0.5, 0.25, 0.5, 0.75, 0.5, 0.625, 0.5, 0.625, 0.5, 0.75, 0.5, 0.5, 0.25, 0.625, 0.25, 0.625, 0.25, 0.5, 0.25, 0.875, 0.5, 0.75, 0.5, 0.75, 0.5, 0.875, 0.5, 0.375, 0.5, 0.25, 0.5, 0.25, 0.5, 0.375, 0.5, 0.5, 0.25, 0.625, 0.25, 0.625, 0.375, 0.5, 0.375, 0.375, 0.5, 0.25, 0.5, 0.25, 0.5, 0.375, 0.5, 0.375, 0.5, 0.25, 0.5, 0.25, 0.5, 0.375, 0.5, 0.875, 0.5, 0.75, 0.5, 0.75, 0.5, 0.875, 0.5, 0.875, 0.5, 0.75, 0.5, 0.75, 0.5, 0.875, 0.5, 0.375, 0.5, 0.25, 0.5, 0.25, 0.5, 0.375, 0.5, 0.875, 0.5, 0.75, 0.5, 0.75, 0.5, 0.875, 0.5, 0.375, 0.5, 0.25, 0.5, 0.25, 0.5, 0.375, 0.5, 0.875, 0.5, 0.75, 0.5, 0.75, 0.5, 0.875, 0.5, 0.875, 0.5, 0.75, 0.5, 0.75, 0.5, 0.875, 0.5, 0.375, 0.5, 0.25, 0.5, 0.25, 0.5, 0.375, 0.5, 0.375, 0.5, 0.25, 0.5, 0.25, 0.5, 0.375, 0.5, 0.625, 0.5, 0.75, 0.5, 0.75, 0.75, 0.625, 0.75, 0.125, 0.5, 0.25, 0.5, 0.25, 0.75, 0.125, 0.75, 0.5, 0.75, 0.625, 0.75, 0.625, 0.875, 0.5, 0.875, 0.875, 0.5, 0.75, 0.5, 0.75, 0.5, 0.875, 0.5, 0.375, 0.75, 0.5, 0.75, 0.5, 0.875, 0.375, 0.875, 0.375, 0.25, 0.5, 0.25, 0.5, 0.375, 0.375, 0.375, 0.375, 0.25, 0.5, 0.25, 0.5, 0.25, 0.375, 0.25, 0.375, 0.375, 0.5, 0.375, 0.5, 0.5, 0.375, 0.5, 0.625, 0.5, 0.5, 0.5, 0.5, 0.5, 0.625, 0.5, 0.375, 0.25, 0.5, 0.25, 0.5, 0.25, 0.375, 0.25, 0.625, 0.5, 0.5, 0.5, 0.5, 0.5, 0.625, 0.5, 0.625, 0.5, 0.5, 0.5, 0.5, 0.5, 0.625, 0.5, 0.375, 0.25, 0.5, 0.25, 0.5, 0.25, 0.375, 0.25, 0.375, 0.25, 0.5, 0.25, 0.5, 0.25, 0.375, 0.25, 0.625, 0.5, 0.5, 0.5, 0.5, 0.5, 0.625, 0.5, 0.375, 0.25, 0.5, 0.25, 0.5, 0.25, 0.375, 0.25, 0.625, 0.5, 0.5, 0.5, 0.5, 0.5, 0.625, 0.5, 0.625, 0.5, 0.5, 0.5, 0.5, 0.5, 0.625, 0.5, 0.375, 0.25, 0.5, 0.25, 0.5, 0.25, 0.375, 0.25, 0.625, 0.5, 0.5, 0.5, 0.5, 0.5, 0.625, 0.5, 0.375, 0.25, 0.5, 0.25, 0.5, 0.25, 0.375, 0.25, 0.375, 0.875, 0.5, 0.875, 0.5, 1.0, 0.375, 1.0, 0.375, 0.5, 0.5, 0.5, 0.5, 0.75, 0.375, 0.75, 0.375, 0.0, 0.5, 0.0, 0.5, 0.25, 0.375, 0.25])
me_cube_004.materials.append(mat_material_001)
me_cube_004.update()
me_cylinder = bpy.data.meshes.new('Cylinder')
me_cylinder.from_pydata([(-4.22e-09, 0.4336, -0.4336), (-4.22e-09, 0.4336, 0.4336), (0.3066, 0.3066, -0.4336), (0.3066, 0.3066, 0.4336), (0.4336, 0.0, -0.4336), (0.4336, 0.0, 0.4336), (0.3066, -0.3066, -0.4336), (0.3066, -0.3066, 0.4336), (-4.22e-09, -0.4336, -0.4336), (-4.22e-09, -0.4336, 0.4336), (-0.3066, -0.3066, -0.4336), (-0.3066, -0.3066, 0.4336), (-0.4336, 0.0, -0.4336), (-0.4336, 0.0, 0.4336), (-0.3066, 0.3066, -0.4336), (-0.3066, 0.3066, 0.4336), (-5.637e-08, 0.4336, -1.395), (0.3066, 0.3066, -1.395), (0.4336, 0.0, -1.395), (0.3066, -0.3066, -1.395), (-5.637e-08, -0.4336, -1.395), (-0.3066, -0.3066, -1.395), (-0.4336, 0.0, -1.395), (-0.3066, 0.3066, -1.395), (-4.892e-08, 0.4336, -2.987), (0.3066, 0.3066, -2.987), (0.4336, 0.0, -2.987), (0.3066, -0.3066, -2.987), (-4.892e-08, -0.4336, -2.987), (-0.3066, -0.3066, -2.987), (-0.4336, 0.0, -2.987), (-0.3066, 0.3066, -2.987), (0.443, 0.4336, -4.241), (0.7496, 0.3066, -4.241), (0.8766, 0.0, -4.241), (0.7496, -0.3066, -4.241), (0.443, -0.4336, -4.241), (0.1364, -0.3066, -4.241), (0.009415, 0.0, -4.241), (0.1364, 0.3066, -4.241), (0.8921, 0.4336, -5.024), (1.199, 0.3066, -5.024), (1.326, 0.0, -5.024), (1.199, -0.3066, -5.024), (0.8921, -0.4336, -5.024), (0.5854, -0.3066, -5.024), (0.4584, 0.0, -5.024), (0.5854, 0.3066, -5.024), (1.61, 0.4336, -5.807), (1.917, 0.3066, -5.807), (2.044, 0.0, -5.807), (1.917, -0.3066, -5.807), (1.61, -0.4336, -5.807), (1.304, -0.3066, -5.807), (1.177, 0.0, -5.807), (1.304, 0.3066, -5.807), (1.61, 0.1408, -6.92), (1.917, 0.01382, -6.92), (2.044, -0.2928, -6.92), (1.917, -0.5994, -6.92), (1.61, -0.7264, -6.92), (1.304, -0.5994, -6.92), (1.177, -0.2928, -6.92), (1.304, 0.01382, -6.92)], [], [(0, 1, 3, 2), (2, 3, 5, 4), (4, 5, 7, 6), (6, 7, 9, 8), (8, 9, 11, 10), (10, 11, 13, 12), (3, 1, 15, 13, 11, 9, 7, 5), (12, 13, 15, 14), (14, 15, 1, 0), (10, 12, 22, 21), (19, 20, 28, 27), (6, 8, 20, 19), (12, 14, 23, 22), (2, 4, 18, 17), (8, 10, 21, 20), (14, 0, 16, 23), (0, 2, 17, 16), (4, 6, 19, 18), (31, 24, 32, 39), (17, 18, 26, 25), (22, 23, 31, 30), (20, 21, 29, 28), (18, 19, 27, 26), (16, 17, 25, 24), (23, 16, 24, 31), (21, 22, 30, 29), (36, 37, 45, 44), (29, 30, 38, 37), (27, 28, 36, 35), (25, 26, 34, 33), (30, 31, 39, 38), (28, 29, 37, 36), (26, 27, 35, 34), (24, 25, 33, 32), (46, 47, 55, 54), (34, 35, 43, 42), (32, 33, 41, 40), (39, 32, 40, 47), (37, 38, 46, 45), (35, 36, 44, 43), (33, 34, 42, 41), (38, 39, 47, 46), (53, 54, 62, 61), (44, 45, 53, 52), (42, 43, 51, 50), (40, 41, 49, 48), (47, 40, 48, 55), (45, 46, 54, 53), (43, 44, 52, 51), (41, 42, 50, 49), (56, 57, 58, 59, 60, 61, 62, 63), (51, 52, 60, 59), (49, 50, 58, 57), (54, 55, 63, 62), (52, 53, 61, 60), (50, 51, 59, 58), (48, 49, 57, 56), (55, 48, 56, 63)])
_uv = me_cylinder.uv_layers.new(name='UVMap')
_uv.uv.foreach_set('vector', [1.0, 0.5, 1.0, 1.0, 0.875, 1.0, 0.875, 0.5, 0.875, 0.5, 0.875, 1.0, 0.75, 1.0, 0.75, 0.5, 0.75, 0.5, 0.75, 1.0, 0.625, 1.0, 0.625, 0.5, 0.625, 0.5, 0.625, 1.0, 0.5, 1.0, 0.5, 0.5, 0.5, 0.5, 0.5, 1.0, 0.375, 1.0, 0.375, 0.5, 0.375, 0.5, 0.375, 1.0, 0.25, 1.0, 0.25, 0.5, 0.4197, 0.4197, 0.25, 0.49, 0.08029, 0.4197, 0.01, 0.25, 0.08029, 0.08029, 0.25, 0.01, 0.4197, 0.08029, 0.49, 0.25, 0.25, 0.5, 0.25, 1.0, 0.125, 1.0, 0.125, 0.5, 0.125, 0.5, 0.125, 1.0, 0.0, 1.0, 0.0, 0.5, 0.375, 0.5, 0.25, 0.5, 0.25, 0.5, 0.375, 0.5, 0.625, 0.5, 0.5, 0.5, 0.5, 0.5, 0.625, 0.5, 0.625, 0.5, 0.5, 0.5, 0.5, 0.5, 0.625, 0.5, 0.25, 0.5, 0.125, 0.5, 0.125, 0.5, 0.25, 0.5, 0.875, 0.5, 0.75, 0.5, 0.75, 0.5, 0.875, 0.5, 0.5, 0.5, 0.375, 0.5, 0.375, 0.5, 0.5, 0.5, 0.125, 0.5, 0.0, 0.5, 0.0, 0.5, 0.125, 0.5, 1.0, 0.5, 0.875, 0.5, 0.875, 0.5, 1.0, 0.5, 0.75, 0.5, 0.625, 0.5, 0.625, 0.5, 0.75, 0.5, 0.125, 0.5, 0.0, 0.5, 0.0, 0.5, 0.125, 0.5, 0.875, 0.5, 0.75, 0.5, 0.75, 0.5, 0.875, 0.5, 0.25, 0.5, 0.125, 0.5, 0.125, 0.5, 0.25, 0.5, 0.5, 0.5, 0.375, 0.5, 0.375, 0.5, 0.5, 0.5, 0.75, 0.5, 0.625, 0.5, 0.625, 0.5, 0.75, 0.5, 1.0, 0.5, 0.875, 0.5, 0.875, 0.5, 1.0, 0.5, 0.125, 0.5, 0.0, 0.5, 0.0, 0.5, 0.125, 0.5, 0.375, 0.5, 0.25, 0.5, 0.25, 0.5, 0.375, 0.5, 0.5, 0.5, 0.375, 0.5, 0.375, 0.5, 0.5, 0.5, 0.375, 0.5, 0.25, 0.5, 0.25, 0.5, 0.375, 0.5, 0.625, 0.5, 0.5, 0.5, 0.5, 0.5, 0.625, 0.5, 0.875, 0.5, 0.75, 0.5, 0.75, 0.5, 0.875, 0.5, 0.25, 0.5, 0.125, 0.5, 0.125, 0.5, 0.25, 0.5, 0.5, 0.5, 0.375, 0.5, 0.375, 0.5, 0.5, 0.5, 0.75, 0.5, 0.625, 0.5, 0.625, 0.5, 0.75, 0.5, 1.0, 0.5, 0.875, 0.5, 0.875, 0.5, 1.0, 0.5, 0.25, 0.5, 0.125, 0.5, 0.125, 0.5, 0.25, 0.5, 0.75, 0.5, 0.625, 0.5, 0.625, 0.5, 0.75, 0.5, 1.0, 0.5, 0.875, 0.5, 0.875, 0.5, 1.0, 0.5, 0.125, 0.5, 0.0, 0.5, 0.0, 0.5, 0.125, 0.5, 0.375, 0.5, 0.25, 0.5, 0.25, 0.5, 0.375, 0.5, 0.625, 0.5, 0.5, 0.5, 0.5, 0.5, 0.625, 0.5, 0.875, 0.5, 0.75, 0.5, 0.75, 0.5, 0.875, 0.5, 0.25, 0.5, 0.125, 0.5, 0.125, 0.5, 0.25, 0.5, 0.375, 0.5, 0.25, 0.5, 0.25, 0.5, 0.375, 0.5, 0.5, 0.5, 0.375, 0.5, 0.375, 0.5, 0.5, 0.5, 0.75, 0.5, 0.625, 0.5, 0.625, 0.5, 0.75, 0.5, 1.0, 0.5, 0.875, 0.5, 0.875, 0.5, 1.0, 0.5, 0.125, 0.5, 0.0, 0.5, 0.0, 0.5, 0.125, 0.5, 0.375, 0.5, 0.25, 0.5, 0.25, 0.5, 0.375, 0.5, 0.625, 0.5, 0.5, 0.5, 0.5, 0.5, 0.625, 0.5, 0.875, 0.5, 0.75, 0.5, 0.75, 0.5, 0.875, 0.5, 0.75, 0.49, 0.9197, 0.4197, 0.99, 0.25, 0.9197, 0.08029, 0.75, 0.01, 0.5803, 0.08029, 0.51, 0.25, 0.5803, 0.4197, 0.625, 0.5, 0.5, 0.5, 0.5, 0.5, 0.625, 0.5, 0.875, 0.5, 0.75, 0.5, 0.75, 0.5, 0.875, 0.5, 0.25, 0.5, 0.125, 0.5, 0.125, 0.5, 0.25, 0.5, 0.5, 0.5, 0.375, 0.5, 0.375, 0.5, 0.5, 0.5, 0.75, 0.5, 0.625, 0.5, 0.625, 0.5, 0.75, 0.5, 1.0, 0.5, 0.875, 0.5, 0.875, 0.5, 1.0, 0.5, 0.125, 0.5, 0.0, 0.5, 0.0, 0.5, 0.125, 0.5])
me_cylinder.materials.append(mat_material)
me_cylinder.update()

# ---- objects
ob_empty = bpy.data.objects.new('Empty', None)
ob_cube = bpy.data.objects.new('Cube', me_cube_001)
ob_cube_001 = bpy.data.objects.new('Cube.001', me_cube_002)
ob_cube_002 = bpy.data.objects.new('Cube.002', me_cube_003)
ob_cube_003 = bpy.data.objects.new('Cube.003', me_cube_004)
ob_cylinder = bpy.data.objects.new('Cylinder', me_cylinder)

# ---- transforms, parenting, visibility, modifiers, constraints
ob_empty.location = (0.0, 0.0, 0.0)
ob_empty.empty_display_type = 'IMAGE'
ob_empty.empty_display_size = 5.0
ob_empty.empty_image_depth = 'BACK'
ob_empty.empty_image_side = 'FRONT'
ob_cube.location = (0.0, -0.1536, 2.427)
ob_cube.rotation_euler = (1.546, -0.0, 0.0)
ob_cube.scale = (0.07075, 0.07075, 0.1674)
ob_cube_001.location = (0.0, -0.1653, 1.955)
ob_cube_001.rotation_euler = (1.546, -0.0, 0.0)
ob_cube_001.scale = (0.2245, 0.2245, 0.07966)
ob_cube_002.location = (0.0583, -0.3875, 2.427)
ob_cube_002.rotation_euler = (1.546, -0.0, 0.0)
ob_cube_002.scale = (0.08761, 0.08761, 0.08761)
ob_cube_003.location = (0.0583, 0.07878, 2.427)
ob_cube_003.rotation_euler = (1.546, -0.0, 0.0)
ob_cube_003.scale = (0.08761, 0.08761, 0.08761)
ob_cylinder.location = (-1.856, -0.1404, 2.383)
ob_cylinder.rotation_euler = (0.0, 1.528, 0.0)
ob_cylinder.scale = (0.5295, 0.5295, 0.5295)

# ---- collection membership
col_collection.objects.link(ob_empty)
col_collection.objects.link(ob_cube)
col_collection.objects.link(ob_cube_001)
col_collection.objects.link(ob_cube_002)
col_collection.objects.link(ob_cube_003)
col_collection.objects.link(ob_cylinder)

# ---- scene / render settings (as saved in the file)
scene.frame_start = 1; scene.frame_end = 250; scene.frame_set(1)
scene.render.engine = 'BLENDER_EEVEE_NEXT'
bpy.context.view_layer.update()

# ---- added for rendering (the .blend has no active camera and no usable light): camera, sun
cam_auto = bpy.data.cameras.new('AutoCamera')
cam_auto.lens = 50.0
cam_auto.sensor_width = 36.0
cam_auto.clip_end = 1000.0
ob_auto_camera = bpy.data.objects.new('AutoCamera', cam_auto)
scene.collection.objects.link(ob_auto_camera)
ob_auto_camera.location = (4.98685, -8.47105, 7.69129)
ob_auto_camera.rotation_euler = (1.09748, -7.21219e-08, 0.694738)
scene.camera = ob_auto_camera
light_auto_sun = bpy.data.lights.new('AutoSun', 'SUN')
light_auto_sun.energy = 3.0
light_auto_sun.angle = 0.0523599
ob_auto_sun = bpy.data.objects.new('AutoSun', light_auto_sun)
scene.collection.objects.link(ob_auto_sun)
ob_auto_sun.rotation_euler = (0.872665, 0.174533, 0.523599)
bpy.context.view_layer.update()
